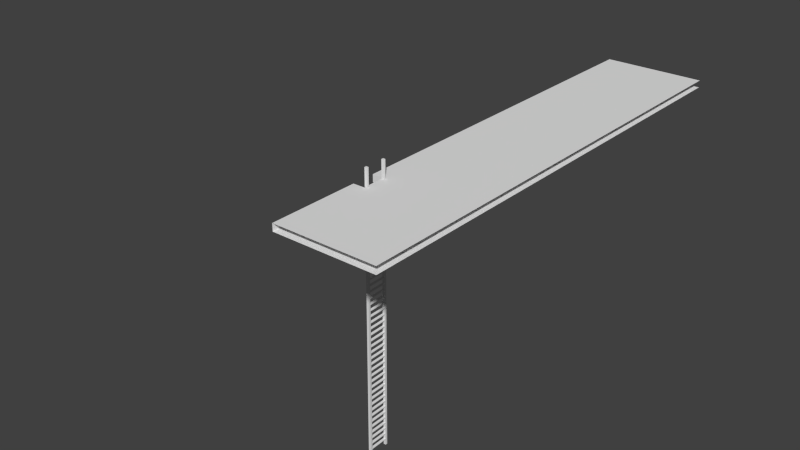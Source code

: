 # Source: room02e_floor_and_ladder.blend  (saved by Blender 2.75.0; exported with 4.5.12 LTS)
import bpy
from mathutils import Matrix  # noqa: F401  (used for matrix-valued properties, if any)

bpy.ops.wm.read_factory_settings(use_empty=True)
scene = bpy.context.scene
scene.name = 'Scene'

# ---- collections
col_collection_12 = bpy.data.collections.new('Collection 12'); scene.collection.children.link(col_collection_12)
col_collection_13 = bpy.data.collections.new('Collection 13'); scene.collection.children.link(col_collection_13)

# ---- materials (node trees are filled in below, after node groups)
mat_alien_metal01_lg_001 = bpy.data.materials.new('alien_metal01_lg.001')
mat_alien_metal01_lg_001.alpha_threshold = 0.0
mat_alien_metal01_lg_001.use_transparent_shadow = False
mat_alien_metal01_lg_001.roughness = 0.5
mat_alien_metal01_lg = bpy.data.materials.new('alien_metal01_lg')
mat_alien_metal01_lg.alpha_threshold = 0.0
mat_alien_metal01_lg.use_transparent_shadow = False
mat_alien_metal01_lg.roughness = 0.5

# ---- material node trees

# ---- world
world_world = bpy.data.worlds.new('World'); scene.world = world_world
world_world.color = (0.05088, 0.05088, 0.05088)
world_world.use_sun_shadow = False
world_world.sun_shadow_jitter_overblur = 0.0
world_world.cycles.sampling_method = 'MANUAL'
world_world.cycles.sample_map_resolution = 256

# ---- meshes
me_cube_001 = bpy.data.meshes.new('Cube.001')
me_cube_001.from_pydata([(-0.1372, 0.5014, -10.12), (0.1372, 0.5014, -10.12), (-0.1372, 0.5014, 8.716), (-0.1372, 0.5014, 8.359), (-0.1372, 0.5014, 8.315), (-0.1372, 0.5014, 7.958), (-0.1372, 0.5014, 7.915), (-0.1372, 0.5014, 7.558), (-0.1372, 0.5014, 7.514), (-0.1372, 0.5014, 7.157), (-0.1372, 0.5014, 7.113), (-0.1372, 0.5014, 6.756), (-0.1372, 0.5014, 6.712), (-0.1372, 0.5014, 6.355), (-0.1372, 0.5014, 6.312), (-0.1372, 0.5014, 5.955), (-0.1372, 0.5014, 5.911), (-0.1372, 0.5014, 5.554), (-0.1372, 0.5014, 5.51), (-0.1372, 0.5014, 5.153), (-0.1372, 0.5014, 5.109), (-0.1372, 0.5014, 4.753), (-0.1372, 0.5014, 4.709), (-0.1372, 0.5014, 4.352), (-0.1372, 0.5014, 4.308), (-0.1372, 0.5014, 3.951), (-0.1372, 0.5014, 3.907), (-0.1372, 0.5014, 3.55), (-0.1372, 0.5014, 3.506), (-0.1372, 0.5014, 3.15), (-0.1372, 0.5014, 3.106), (-0.1372, 0.5014, 2.749), (-0.1372, 0.5014, 2.705), (-0.1372, 0.5014, 2.348), (-0.1372, 0.5014, 2.304), (-0.1372, 0.5014, 1.947), (-0.1372, 0.5014, 1.904), (-0.1372, 0.5014, 1.547), (-0.1372, 0.5014, 1.503), (-0.1372, 0.5014, 1.146), (-0.1372, 0.5014, 1.102), (-0.1372, 0.5014, 0.7451), (-0.1372, 0.5014, 0.7013), (-0.1372, 0.5014, 0.3444), (-0.1372, 0.5014, 0.3006), (-0.1372, 0.5014, -0.05635), (-0.1372, 0.5014, -0.1002), (-0.1372, 0.5014, -0.4571), (-0.1372, 0.5014, -0.5009), (-0.1372, 0.5014, -0.8578), (-0.1372, 0.5014, -0.9017), (-0.1372, 0.5014, -1.259), (-0.1372, 0.5014, -1.302), (-0.1372, 0.5014, -1.659), (-0.1372, 0.5014, -1.703), (-0.1372, 0.5014, -2.06), (-0.1372, 0.5014, -2.104), (-0.1372, 0.5014, -2.461), (-0.1372, 0.5014, -2.505), (-0.1372, 0.5014, -2.862), (-0.1372, 0.5014, -2.905), (-0.1372, 0.5014, -3.262), (-0.1372, 0.5014, -3.306), (-0.1372, 0.5014, -3.663), (-0.1372, 0.5014, -3.707), (-0.1372, 0.5014, -4.064), (-0.1372, 0.5014, -4.108), (-0.1372, 0.5014, -4.464), (-0.1372, 0.5014, -4.508), (-0.1372, 0.5014, -4.865), (-0.1372, 0.5014, -4.909), (-0.1372, 0.5014, -5.266), (-0.1372, 0.5014, -5.31), (-0.1372, 0.5014, -5.667), (-0.1372, 0.5014, -5.711), (-0.1372, 0.5014, -6.067), (-0.1372, 0.5014, -6.111), (-0.1372, 0.5014, -6.468), (-0.1372, 0.5014, -6.512), (-0.1372, 0.5014, -6.869), (-0.1372, 0.5014, -6.913), (-0.1372, 0.5014, -7.27), (-0.1372, 0.5014, -7.313), (-0.1372, 0.5014, -7.67), (-0.1372, 0.5014, -7.714), (-0.1372, 0.5014, -8.071), (-0.1372, 0.5014, -8.115), (-0.1372, 0.5014, -8.472), (-0.1372, 0.5014, -8.516), (-0.1372, 0.5014, -8.873), (-0.1372, 0.5014, -8.916), (-0.1372, 0.5014, -9.273), (-0.1372, 0.5014, -9.317), (-0.1372, 0.5014, -9.674), (-0.1372, 0.5014, -9.718), (-0.1372, 0.5014, -9.918), (0.1372, 0.5014, 8.716), (0.1372, 0.5014, 8.359), (0.1372, 0.5014, 8.315), (0.1372, 0.5014, 7.958), (0.1372, 0.5014, 7.915), (0.1372, 0.5014, 7.558), (0.1372, 0.5014, 7.514), (0.1372, 0.5014, 7.157), (0.1372, 0.5014, 7.113), (0.1372, 0.5014, 6.756), (0.1372, 0.5014, 6.712), (0.1372, 0.5014, 6.355), (0.1372, 0.5014, 6.312), (0.1372, 0.5014, 5.955), (0.1372, 0.5014, 5.911), (0.1372, 0.5014, 5.554), (0.1372, 0.5014, 5.51), (0.1372, 0.5014, 5.153), (0.1372, 0.5014, 5.109), (0.1372, 0.5014, 4.753), (0.1372, 0.5014, 4.709), (0.1372, 0.5014, 4.352), (0.1372, 0.5014, 4.308), (0.1372, 0.5014, 3.951), (0.1372, 0.5014, 3.907), (0.1372, 0.5014, 3.55), (0.1372, 0.5014, 3.506), (0.1372, 0.5014, 3.15), (0.1372, 0.5014, 3.106), (0.1372, 0.5014, 2.749), (0.1372, 0.5014, 2.705), (0.1372, 0.5014, 2.348), (0.1372, 0.5014, 2.304), (0.1372, 0.5014, 1.947), (0.1372, 0.5014, 1.904), (0.1372, 0.5014, 1.547), (0.1372, 0.5014, 1.503), (0.1372, 0.5014, 1.146), (0.1372, 0.5014, 1.102), (0.1372, 0.5014, 0.7451), (0.1372, 0.5014, 0.7013), (0.1372, 0.5014, 0.3444), (0.1372, 0.5014, 0.3006), (0.1372, 0.5014, -0.05635), (0.1372, 0.5014, -0.1002), (0.1372, 0.5014, -0.4571), (0.1372, 0.5014, -0.5009), (0.1372, 0.5014, -0.8578), (0.1372, 0.5014, -0.9017), (0.1372, 0.5014, -1.259), (0.1372, 0.5014, -1.302), (0.1372, 0.5014, -1.659), (0.1372, 0.5014, -1.703), (0.1372, 0.5014, -2.06), (0.1372, 0.5014, -2.104), (0.1372, 0.5014, -2.461), (0.1372, 0.5014, -2.505), (0.1372, 0.5014, -2.862), (0.1372, 0.5014, -2.905), (0.1372, 0.5014, -3.262), (0.1372, 0.5014, -3.306), (0.1372, 0.5014, -3.663), (0.1372, 0.5014, -3.707), (0.1372, 0.5014, -4.064), (0.1372, 0.5014, -4.108), (0.1372, 0.5014, -4.464), (0.1372, 0.5014, -4.508), (0.1372, 0.5014, -4.865), (0.1372, 0.5014, -4.909), (0.1372, 0.5014, -5.266), (0.1372, 0.5014, -5.31), (0.1372, 0.5014, -5.667), (0.1372, 0.5014, -5.711), (0.1372, 0.5014, -6.067), (0.1372, 0.5014, -6.111), (0.1372, 0.5014, -6.468), (0.1372, 0.5014, -6.512), (0.1372, 0.5014, -6.869), (0.1372, 0.5014, -6.913), (0.1372, 0.5014, -7.27), (0.1372, 0.5014, -7.313), (0.1372, 0.5014, -7.67), (0.1372, 0.5014, -7.714), (0.1372, 0.5014, -8.071), (0.1372, 0.5014, -8.115), (0.1372, 0.5014, -8.472), (0.1372, 0.5014, -8.516), (0.1372, 0.5014, -8.873), (0.1372, 0.5014, -8.916), (0.1372, 0.5014, -9.273), (0.1372, 0.5014, -9.317), (0.1372, 0.5014, -9.674), (0.1372, 0.5014, -9.718), (0.1372, 0.5014, -9.918), (0.1372, 0.4053, -10.12), (-0.1372, 0.4053, -10.12), (0.1372, 0.4053, 8.716), (0.1372, 0.4053, 8.359), (0.1372, 0.4053, 8.315), (0.1372, 0.4053, 7.958), (0.1372, 0.4053, 7.915), (0.1372, 0.4053, 7.558), (0.1372, 0.4053, 7.514), (0.1372, 0.4053, 7.157), (0.1372, 0.4053, 7.113), (0.1372, 0.4053, 6.756), (0.1372, 0.4053, 6.712), (0.1372, 0.4053, 6.355), (0.1372, 0.4053, 6.312), (0.1372, 0.4053, 5.955), (0.1372, 0.4053, 5.911), (0.1372, 0.4053, 5.554), (0.1372, 0.4053, 5.51), (0.1372, 0.4053, 5.153), (0.1372, 0.4053, 5.109), (0.1372, 0.4053, 4.753), (0.1372, 0.4053, 4.709), (0.1372, 0.4053, 4.352), (0.1372, 0.4053, 4.308), (0.1372, 0.4053, 3.951), (0.1372, 0.4053, 3.907), (0.1372, 0.4053, 3.55), (0.1372, 0.4053, 3.506), (0.1372, 0.4053, 3.15), (0.1372, 0.4053, 3.106), (0.1372, 0.4053, 2.749), (0.1372, 0.4053, 2.705), (0.1372, 0.4053, 2.348), (0.1372, 0.4053, 2.304), (0.1372, 0.4053, 1.947), (0.1372, 0.4053, 1.904), (0.1372, 0.4053, 1.547), (0.1372, 0.4053, 1.503), (0.1372, 0.4053, 1.146), (0.1372, 0.4053, 1.102), (0.1372, 0.4053, 0.7451), (0.1372, 0.4053, 0.7013), (0.1372, 0.4053, 0.3444), (0.1372, 0.4053, 0.3006), (0.1372, 0.4053, -0.05635), (0.1372, 0.4053, -0.1002), (0.1372, 0.4053, -0.4571), (0.1372, 0.4053, -0.5009), (0.1372, 0.4053, -0.8578), (0.1372, 0.4053, -0.9017), (0.1372, 0.4053, -1.259), (0.1372, 0.4053, -1.302), (0.1372, 0.4053, -1.659), (0.1372, 0.4053, -1.703), (0.1372, 0.4053, -2.06), (0.1372, 0.4053, -2.104), (0.1372, 0.4053, -2.461), (0.1372, 0.4053, -2.505), (0.1372, 0.4053, -2.862), (0.1372, 0.4053, -2.905), (0.1372, 0.4053, -3.262), (0.1372, 0.4053, -3.306), (0.1372, 0.4053, -3.663), (0.1372, 0.4053, -3.707), (0.1372, 0.4053, -4.064), (0.1372, 0.4053, -4.108), (0.1372, 0.4053, -4.464), (0.1372, 0.4053, -4.508), (0.1372, 0.4053, -4.865), (0.1372, 0.4053, -4.909), (0.1372, 0.4053, -5.266), (0.1372, 0.4053, -5.31), (0.1372, 0.4053, -5.667), (0.1372, 0.4053, -5.711), (0.1372, 0.4053, -6.067), (0.1372, 0.4053, -6.111), (0.1372, 0.4053, -6.468), (0.1372, 0.4053, -6.512), (0.1372, 0.4053, -6.869), (0.1372, 0.4053, -6.913), (0.1372, 0.4053, -7.27), (0.1372, 0.4053, -7.313), (0.1372, 0.4053, -7.67), (0.1372, 0.4053, -7.714), (0.1372, 0.4053, -8.071), (0.1372, 0.4053, -8.115), (0.1372, 0.4053, -8.472), (0.1372, 0.4053, -8.516), (0.1372, 0.4053, -8.873), (0.1372, 0.4053, -8.916), (0.1372, 0.4053, -9.273), (0.1372, 0.4053, -9.317), (0.1372, 0.4053, -9.674), (0.1372, 0.4053, -9.718), (0.1372, 0.4053, -9.918), (-0.1372, 0.4053, 8.716), (-0.1372, 0.4053, 8.359), (-0.1372, 0.4053, 8.315), (-0.1372, 0.4053, 7.958), (-0.1372, 0.4053, 7.915), (-0.1372, 0.4053, 7.558), (-0.1372, 0.4053, 7.514), (-0.1372, 0.4053, 7.157), (-0.1372, 0.4053, 7.113), (-0.1372, 0.4053, 6.756), (-0.1372, 0.4053, 6.712), (-0.1372, 0.4053, 6.355), (-0.1372, 0.4053, 6.312), (-0.1372, 0.4053, 5.955), (-0.1372, 0.4053, 5.911), (-0.1372, 0.4053, 5.554), (-0.1372, 0.4053, 5.51), (-0.1372, 0.4053, 5.153), (-0.1372, 0.4053, 5.109), (-0.1372, 0.4053, 4.753), (-0.1372, 0.4053, 4.709), (-0.1372, 0.4053, 4.352), (-0.1372, 0.4053, 4.308), (-0.1372, 0.4053, 3.951), (-0.1372, 0.4053, 3.907), (-0.1372, 0.4053, 3.55), (-0.1372, 0.4053, 3.506), (-0.1372, 0.4053, 3.15), (-0.1372, 0.4053, 3.106), (-0.1372, 0.4053, 2.749), (-0.1372, 0.4053, 2.705), (-0.1372, 0.4053, 2.348), (-0.1372, 0.4053, 2.304), (-0.1372, 0.4053, 1.947), (-0.1372, 0.4053, 1.904), (-0.1372, 0.4053, 1.547), (-0.1372, 0.4053, 1.503), (-0.1372, 0.4053, 1.146), (-0.1372, 0.4053, 1.102), (-0.1372, 0.4053, 0.7451), (-0.1372, 0.4053, 0.7013), (-0.1372, 0.4053, 0.3444), (-0.1372, 0.4053, 0.3006), (-0.1372, 0.4053, -0.05635), (-0.1372, 0.4053, -0.1002), (-0.1372, 0.4053, -0.4571), (-0.1372, 0.4053, -0.5009), (-0.1372, 0.4053, -0.8578), (-0.1372, 0.4053, -0.9017), (-0.1372, 0.4053, -1.259), (-0.1372, 0.4053, -1.302), (-0.1372, 0.4053, -1.659), (-0.1372, 0.4053, -1.703), (-0.1372, 0.4053, -2.06), (-0.1372, 0.4053, -2.104), (-0.1372, 0.4053, -2.461), (-0.1372, 0.4053, -2.505), (-0.1372, 0.4053, -2.862), (-0.1372, 0.4053, -2.905), (-0.1372, 0.4053, -3.262), (-0.1372, 0.4053, -3.306), (-0.1372, 0.4053, -3.663), (-0.1372, 0.4053, -3.707), (-0.1372, 0.4053, -4.064), (-0.1372, 0.4053, -4.108), (-0.1372, 0.4053, -4.464), (-0.1372, 0.4053, -4.508), (-0.1372, 0.4053, -4.865), (-0.1372, 0.4053, -4.909), (-0.1372, 0.4053, -5.266), (-0.1372, 0.4053, -5.31), (-0.1372, 0.4053, -5.667), (-0.1372, 0.4053, -5.711), (-0.1372, 0.4053, -6.067), (-0.1372, 0.4053, -6.111), (-0.1372, 0.4053, -6.468), (-0.1372, 0.4053, -6.512), (-0.1372, 0.4053, -6.869), (-0.1372, 0.4053, -6.913), (-0.1372, 0.4053, -7.27), (-0.1372, 0.4053, -7.313), (-0.1372, 0.4053, -7.67), (-0.1372, 0.4053, -7.714), (-0.1372, 0.4053, -8.071), (-0.1372, 0.4053, -8.115), (-0.1372, 0.4053, -8.472), (-0.1372, 0.4053, -8.516), (-0.1372, 0.4053, -8.873), (-0.1372, 0.4053, -8.916), (-0.1372, 0.4053, -9.273), (-0.1372, 0.4053, -9.317), (-0.1372, 0.4053, -9.674), (-0.1372, 0.4053, -9.718), (-0.1372, 0.4053, -9.918), (-31.54, 4.465, 5.68), (0.1372, 0.0, 7.558), (0.1372, 0.0, 7.514), (0.1372, 0.0, 7.157), (0.1372, 0.0, 7.113), (0.1372, 0.0, 6.756), (0.1372, 0.0, 6.712), (0.1372, 0.0, 6.355), (0.1372, 0.0, 6.312), (0.1372, 0.0, 5.955), (0.1372, 0.0, 5.911), (0.1372, 0.0, 5.554), (0.1372, 0.0, 5.51), (0.1372, 0.0, 5.153), (0.1372, 0.0, 5.109), (0.1372, 0.0, 4.753), (0.1372, 0.0, 4.709), (0.1372, 0.0, 4.352), (0.1372, 0.0, 4.308), (0.1372, 0.0, 3.951), (0.1372, 0.0, 3.907), (0.1372, 0.0, 3.55), (0.1372, 0.0, 3.506), (0.1372, 0.0, 3.15), (0.1372, 0.0, 3.106), (0.1372, 0.0, 2.749), (0.1372, 0.0, 2.705), (0.1372, 0.0, 2.348), (0.1372, 0.0, 2.304), (0.1372, 0.0, 1.947), (0.1372, 0.0, 1.904), (0.1372, 0.0, 1.547), (0.1372, 0.0, 1.503), (0.1372, 0.0, 1.146), (0.1372, 0.0, 1.102), (0.1372, 0.0, 0.7451), (0.1372, 0.0, 0.7013), (0.1372, 0.0, 0.3444), (0.1372, 0.0, 0.3006), (0.1372, 0.0, -0.05635), (0.1372, 0.0, -0.1002), (0.1372, 0.0, -0.4571), (0.1372, 0.0, -0.5009), (0.1372, 0.0, -0.8578), (0.1372, 0.0, -0.9017), (0.1372, 0.0, -1.259), (0.1372, 0.0, -1.302), (0.1372, 0.0, -1.659), (0.1372, 0.0, -1.703), (0.1372, 0.0, -2.06), (0.1372, 0.0, -2.104), (0.1372, 0.0, -2.461), (0.1372, 0.0, -2.505), (0.1372, 0.0, -2.862), (0.1372, 0.0, -2.905), (0.1372, 0.0, -3.262), (0.1372, 0.0, -3.306), (0.1372, 0.0, -3.663), (0.1372, 0.0, -3.707), (0.1372, 0.0, -4.064), (0.1372, 0.0, -4.108), (0.1372, 0.0, -4.464), (0.1372, 0.0, -4.508), (0.1372, 0.0, -4.865), (0.1372, 0.0, -4.909), (0.1372, 0.0, -5.266), (0.1372, 0.0, -5.31), (0.1372, 0.0, -5.667), (0.1372, 0.0, -5.711), (0.1372, 0.0, -6.067), (0.1372, 0.0, -6.111), (0.1372, 0.0, -6.468), (0.1372, 0.0, -6.512), (0.1372, 0.0, -6.869), (0.1372, 0.0, -6.913), (0.1372, 0.0, -7.27), (0.1372, 0.0, -7.313), (0.1372, 0.0, -7.67), (0.1372, 0.0, -7.714), (0.1372, 0.0, -8.071), (0.1372, 0.0, -8.115), (0.1372, 0.0, -8.472), (0.1372, 0.0, -8.516), (0.1372, 0.0, -8.873), (0.1372, 0.0, -8.916), (0.1372, 0.0, -9.273), (0.1372, 0.0, -9.317), (0.1372, 0.0, -9.674), (0.1372, 0.0, -9.718), (-0.1372, 0.0, 7.558), (-0.1372, 0.0, 7.514), (-0.1372, 0.0, 7.157), (-0.1372, 0.0, 7.113), (-0.1372, 0.0, 6.756), (-0.1372, 0.0, 6.712), (-0.1372, 0.0, 6.355), (-0.1372, 0.0, 6.312), (-0.1372, 0.0, 5.955), (-0.1372, 0.0, 5.911), (-0.1372, 0.0, 5.554), (-0.1372, 0.0, 5.51), (-0.1372, 0.0, 5.153), (-0.1372, 0.0, 5.109), (-0.1372, 0.0, 4.753), (-0.1372, 0.0, 4.709), (-0.1372, 0.0, 4.352), (-0.1372, 0.0, 4.308), (-0.1372, 0.0, 3.951), (-0.1372, 0.0, 3.907), (-0.1372, 0.0, 3.55), (-0.1372, 0.0, 3.506), (-0.1372, 0.0, 3.15), (-0.1372, 0.0, 3.106), (-0.1372, 0.0, 2.749), (-0.1372, 0.0, 2.705), (-0.1372, 0.0, 2.348), (-0.1372, 0.0, 2.304), (-0.1372, 0.0, 1.947), (-0.1372, 0.0, 1.904), (-0.1372, 0.0, 1.547), (-0.1372, 0.0, 1.503), (-0.1372, 0.0, 1.146), (-0.1372, 0.0, 1.102), (-0.1372, 0.0, 0.7451), (-0.1372, 0.0, 0.7013), (-0.1372, 0.0, 0.3444), (-0.1372, 0.0, 0.3006), (-0.1372, 0.0, -0.05635), (-0.1372, 0.0, -0.1002), (-0.1372, 0.0, -0.4571), (-0.1372, 0.0, -0.5009), (-0.1372, 0.0, -0.8578), (-0.1372, 0.0, -0.9017), (-0.1372, 0.0, -1.259), (-0.1372, 0.0, -1.302), (-0.1372, 0.0, -1.659), (-0.1372, 0.0, -1.703), (-0.1372, 0.0, -2.06), (-0.1372, 0.0, -2.104), (-0.1372, 0.0, -2.461), (-0.1372, 0.0, -2.505), (-0.1372, 0.0, -2.862), (-0.1372, 0.0, -2.905), (-0.1372, 0.0, -3.262), (-0.1372, 0.0, -3.306), (-0.1372, 0.0, -3.663), (-0.1372, 0.0, -3.707), (-0.1372, 0.0, -4.064), (-0.1372, 0.0, -4.108), (-0.1372, 0.0, -4.464), (-0.1372, 0.0, -4.508), (-0.1372, 0.0, -4.865), (-0.1372, 0.0, -4.909), (-0.1372, 0.0, -5.266), (-0.1372, 0.0, -5.31), (-0.1372, 0.0, -5.667), (-0.1372, 0.0, -5.711), (-0.1372, 0.0, -6.067), (-0.1372, 0.0, -6.111), (-0.1372, 0.0, -6.468), (-0.1372, 0.0, -6.512), (-0.1372, 0.0, -6.869), (-0.1372, 0.0, -6.913), (-0.1372, 0.0, -7.27), (-0.1372, 0.0, -7.313), (-0.1372, 0.0, -7.67), (-0.1372, 0.0, -7.714), (-0.1372, 0.0, -8.071), (-0.1372, 0.0, -8.115), (-0.1372, 0.0, -8.472), (-0.1372, 0.0, -8.516), (-0.1372, 0.0, -8.873), (-0.1372, 0.0, -8.916), (-0.1372, 0.0, -9.273), (-0.1372, 0.0, -9.317), (-0.1372, 0.0, -9.674), (-0.1372, 0.0, -9.718)], [], [(379, 95, 0, 191), (95, 189, 1, 0), (191, 0, 1, 190), (196, 195, 289, 290), (2, 96, 97, 3), (3, 97, 98, 4), (4, 98, 99, 5), (5, 99, 100, 6), (6, 100, 101, 7), (7, 101, 102, 8), (8, 102, 103, 9), (9, 103, 104, 10), (10, 104, 105, 11), (11, 105, 106, 12), (12, 106, 107, 13), (13, 107, 108, 14), (14, 108, 109, 15), (15, 109, 110, 16), (16, 110, 111, 17), (17, 111, 112, 18), (18, 112, 113, 19), (19, 113, 114, 20), (20, 114, 115, 21), (21, 115, 116, 22), (22, 116, 117, 23), (23, 117, 118, 24), (24, 118, 119, 25), (25, 119, 120, 26), (26, 120, 121, 27), (27, 121, 122, 28), (28, 122, 123, 29), (29, 123, 124, 30), (30, 124, 125, 31), (31, 125, 126, 32), (32, 126, 127, 33), (33, 127, 128, 34), (34, 128, 129, 35), (35, 129, 130, 36), (36, 130, 131, 37), (37, 131, 132, 38), (38, 132, 133, 39), (39, 133, 134, 40), (40, 134, 135, 41), (41, 135, 136, 42), (42, 136, 137, 43), (43, 137, 138, 44), (44, 138, 139, 45), (45, 139, 140, 46), (46, 140, 141, 47), (47, 141, 142, 48), (48, 142, 143, 49), (49, 143, 144, 50), (50, 144, 145, 51), (51, 145, 146, 52), (52, 146, 147, 53), (53, 147, 148, 54), (54, 148, 149, 55), (55, 149, 150, 56), (56, 150, 151, 57), (57, 151, 152, 58), (58, 152, 153, 59), (59, 153, 154, 60), (60, 154, 155, 61), (61, 155, 156, 62), (62, 156, 157, 63), (63, 157, 158, 64), (64, 158, 159, 65), (65, 159, 160, 66), (66, 160, 161, 67), (67, 161, 162, 68), (68, 162, 163, 69), (69, 163, 164, 70), (70, 164, 165, 71), (71, 165, 166, 72), (72, 166, 167, 73), (73, 167, 168, 74), (74, 168, 169, 75), (75, 169, 170, 76), (76, 170, 171, 77), (77, 171, 172, 78), (78, 172, 173, 79), (79, 173, 174, 80), (80, 174, 175, 81), (81, 175, 176, 82), (82, 176, 177, 83), (83, 177, 178, 84), (84, 178, 179, 85), (85, 179, 180, 86), (86, 180, 181, 87), (87, 181, 182, 88), (88, 182, 183, 89), (89, 183, 184, 90), (90, 184, 185, 91), (91, 185, 186, 92), (92, 186, 187, 93), (93, 187, 188, 94), (94, 188, 189, 95), (194, 193, 287, 288), (286, 2, 3, 287), (287, 3, 4, 288), (288, 4, 5, 289), (289, 5, 6, 290), (290, 6, 7, 291), (291, 7, 8, 292), (292, 8, 9, 293), (293, 9, 10, 294), (294, 10, 11, 295), (295, 11, 12, 296), (296, 12, 13, 297), (297, 13, 14, 298), (298, 14, 15, 299), (299, 15, 16, 300), (300, 16, 17, 301), (301, 17, 18, 302), (302, 18, 19, 303), (303, 19, 20, 304), (304, 20, 21, 305), (305, 21, 22, 306), (306, 22, 23, 307), (307, 23, 24, 308), (308, 24, 25, 309), (309, 25, 26, 310), (310, 26, 27, 311), (311, 27, 28, 312), (312, 28, 29, 313), (313, 29, 30, 314), (314, 30, 31, 315), (315, 31, 32, 316), (316, 32, 33, 317), (317, 33, 34, 318), (318, 34, 35, 319), (319, 35, 36, 320), (320, 36, 37, 321), (321, 37, 38, 322), (322, 38, 39, 323), (323, 39, 40, 324), (324, 40, 41, 325), (325, 41, 42, 326), (326, 42, 43, 327), (327, 43, 44, 328), (328, 44, 45, 329), (329, 45, 46, 330), (330, 46, 47, 331), (331, 47, 48, 332), (332, 48, 49, 333), (333, 49, 50, 334), (334, 50, 51, 335), (335, 51, 52, 336), (336, 52, 53, 337), (337, 53, 54, 338), (338, 54, 55, 339), (339, 55, 56, 340), (340, 56, 57, 341), (341, 57, 58, 342), (342, 58, 59, 343), (343, 59, 60, 344), (344, 60, 61, 345), (345, 61, 62, 346), (346, 62, 63, 347), (347, 63, 64, 348), (348, 64, 65, 349), (349, 65, 66, 350), (350, 66, 67, 351), (351, 67, 68, 352), (352, 68, 69, 353), (353, 69, 70, 354), (354, 70, 71, 355), (355, 71, 72, 356), (356, 72, 73, 357), (357, 73, 74, 358), (358, 74, 75, 359), (359, 75, 76, 360), (360, 76, 77, 361), (361, 77, 78, 362), (362, 78, 79, 363), (363, 79, 80, 364), (364, 80, 81, 365), (365, 81, 82, 366), (366, 82, 83, 367), (367, 83, 84, 368), (368, 84, 85, 369), (369, 85, 86, 370), (370, 86, 87, 371), (371, 87, 88, 372), (372, 88, 89, 373), (373, 89, 90, 374), (374, 90, 91, 375), (375, 91, 92, 376), (376, 92, 93, 377), (377, 93, 94, 378), (378, 94, 95, 379), (285, 284, 378, 379), (283, 282, 376, 377), (281, 280, 374, 375), (279, 278, 372, 373), (277, 276, 370, 371), (275, 274, 368, 369), (273, 272, 366, 367), (271, 270, 364, 365), (269, 268, 362, 363), (267, 266, 360, 361), (265, 264, 358, 359), (263, 262, 356, 357), (261, 260, 354, 355), (259, 258, 352, 353), (257, 256, 350, 351), (255, 254, 348, 349), (253, 252, 346, 347), (251, 250, 344, 345), (249, 248, 342, 343), (247, 246, 340, 341), (245, 244, 338, 339), (243, 242, 336, 337), (241, 240, 334, 335), (239, 238, 332, 333), (237, 236, 330, 331), (235, 234, 328, 329), (233, 232, 326, 327), (231, 230, 324, 325), (229, 228, 322, 323), (227, 226, 320, 321), (225, 224, 318, 319), (223, 222, 316, 317), (221, 220, 314, 315), (219, 218, 312, 313), (217, 216, 310, 311), (215, 214, 308, 309), (213, 212, 306, 307), (211, 210, 304, 305), (209, 208, 302, 303), (207, 206, 300, 301), (205, 204, 298, 299), (203, 202, 296, 297), (201, 200, 294, 295), (199, 198, 292, 293), (197, 196, 290, 291), (195, 194, 288, 289), (193, 192, 286, 287), (188, 284, 285, 189), (187, 283, 284, 188), (186, 282, 283, 187), (185, 281, 282, 186), (184, 280, 281, 185), (183, 279, 280, 184), (182, 278, 279, 183), (181, 277, 278, 182), (180, 276, 277, 181), (179, 275, 276, 180), (178, 274, 275, 179), (177, 273, 274, 178), (176, 272, 273, 177), (175, 271, 272, 176), (174, 270, 271, 175), (173, 269, 270, 174), (172, 268, 269, 173), (171, 267, 268, 172), (170, 266, 267, 171), (169, 265, 266, 170), (168, 264, 265, 169), (167, 263, 264, 168), (166, 262, 263, 167), (165, 261, 262, 166), (164, 260, 261, 165), (163, 259, 260, 164), (162, 258, 259, 163), (161, 257, 258, 162), (160, 256, 257, 161), (159, 255, 256, 160), (158, 254, 255, 159), (157, 253, 254, 158), (156, 252, 253, 157), (155, 251, 252, 156), (154, 250, 251, 155), (153, 249, 250, 154), (152, 248, 249, 153), (151, 247, 248, 152), (150, 246, 247, 151), (149, 245, 246, 150), (148, 244, 245, 149), (147, 243, 244, 148), (146, 242, 243, 147), (145, 241, 242, 146), (144, 240, 241, 145), (143, 239, 240, 144), (142, 238, 239, 143), (141, 237, 238, 142), (140, 236, 237, 141), (139, 235, 236, 140), (138, 234, 235, 139), (137, 233, 234, 138), (136, 232, 233, 137), (135, 231, 232, 136), (134, 230, 231, 135), (133, 229, 230, 134), (132, 228, 229, 133), (131, 227, 228, 132), (130, 226, 227, 131), (129, 225, 226, 130), (128, 224, 225, 129), (127, 223, 224, 128), (126, 222, 223, 127), (125, 221, 222, 126), (124, 220, 221, 125), (123, 219, 220, 124), (122, 218, 219, 123), (121, 217, 218, 122), (120, 216, 217, 121), (119, 215, 216, 120), (118, 214, 215, 119), (117, 213, 214, 118), (116, 212, 213, 117), (115, 211, 212, 116), (114, 210, 211, 115), (113, 209, 210, 114), (112, 208, 209, 113), (111, 207, 208, 112), (110, 206, 207, 111), (109, 205, 206, 110), (108, 204, 205, 109), (107, 203, 204, 108), (106, 202, 203, 107), (105, 201, 202, 106), (104, 200, 201, 105), (103, 199, 200, 104), (102, 198, 199, 103), (101, 197, 198, 102), (100, 196, 197, 101), (99, 195, 196, 100), (98, 194, 195, 99), (97, 193, 194, 98), (96, 192, 193, 97), (192, 96, 2, 286), (189, 285, 190, 1), (295, 296, 474, 473), (203, 297, 475, 387), (364, 270, 454, 542), (208, 207, 391, 392), (335, 336, 514, 513), (243, 337, 515, 427), (248, 247, 431, 432), (310, 216, 400, 488), (283, 377, 555, 467), (375, 376, 554, 553), (350, 256, 440, 528), (321, 322, 500, 499), (229, 323, 501, 413), (234, 233, 417, 418), (361, 362, 540, 539), (296, 202, 386, 474), (269, 363, 541, 453), (274, 273, 457, 458), (336, 242, 426, 514), (307, 308, 486, 485), (215, 309, 487, 399), (376, 282, 466, 554), (220, 219, 403, 404), (347, 348, 526, 525), (255, 349, 527, 439), (260, 259, 443, 444), (322, 228, 412, 500), (293, 294, 472, 471), (201, 295, 473, 385), (362, 268, 452, 540), (206, 205, 389, 390), (333, 334, 512, 511), (241, 335, 513, 425), (246, 245, 429, 430), (373, 374, 552, 551), (308, 214, 398, 486), (281, 375, 553, 465), (348, 254, 438, 526), (319, 320, 498, 497), (227, 321, 499, 411), (232, 231, 415, 416), (359, 360, 538, 537), (294, 200, 384, 472), (267, 361, 539, 451), (272, 271, 455, 456), (334, 240, 424, 512), (305, 306, 484, 483), (213, 307, 485, 397), (374, 280, 464, 552), (218, 217, 401, 402), (345, 346, 524, 523), (253, 347, 525, 437), (258, 257, 441, 442), (320, 226, 410, 498), (291, 292, 470, 469), (199, 293, 471, 383), (360, 266, 450, 538), (204, 203, 387, 388), (331, 332, 510, 509), (239, 333, 511, 423), (244, 243, 427, 428), (371, 372, 550, 549), (306, 212, 396, 484), (279, 373, 551, 463), (284, 283, 467, 468), (346, 252, 436, 524), (317, 318, 496, 495), (225, 319, 497, 409), (230, 229, 413, 414), (357, 358, 536, 535), (292, 198, 382, 470), (265, 359, 537, 449), (270, 269, 453, 454), (332, 238, 422, 510), (303, 304, 482, 481), (211, 305, 483, 395), (372, 278, 462, 550), (216, 215, 399, 400), (343, 344, 522, 521), (251, 345, 523, 435), (256, 255, 439, 440), (318, 224, 408, 496), (197, 291, 469, 381), (358, 264, 448, 536), (202, 201, 385, 386), (329, 330, 508, 507), (237, 331, 509, 421), (242, 241, 425, 426), (369, 370, 548, 547), (304, 210, 394, 482), (277, 371, 549, 461), (282, 281, 465, 466), (344, 250, 434, 522), (315, 316, 494, 493), (223, 317, 495, 407), (228, 227, 411, 412), (355, 356, 534, 533), (263, 357, 535, 447), (268, 267, 451, 452), (330, 236, 420, 508), (301, 302, 480, 479), (209, 303, 481, 393), (370, 276, 460, 548), (214, 213, 397, 398), (341, 342, 520, 519), (249, 343, 521, 433), (254, 253, 437, 438), (316, 222, 406, 494), (356, 262, 446, 534), (200, 199, 383, 384), (327, 328, 506, 505), (235, 329, 507, 419), (240, 239, 423, 424), (275, 369, 547, 459), (367, 368, 546, 545), (302, 208, 392, 480), (280, 279, 463, 464), (342, 248, 432, 520), (313, 314, 492, 491), (221, 315, 493, 405), (226, 225, 409, 410), (261, 355, 533, 445), (353, 354, 532, 531), (266, 265, 449, 450), (328, 234, 418, 506), (299, 300, 478, 477), (207, 301, 479, 391), (368, 274, 458, 546), (212, 211, 395, 396), (339, 340, 518, 517), (247, 341, 519, 431), (252, 251, 435, 436), (314, 220, 404, 492), (354, 260, 444, 532), (198, 197, 381, 382), (325, 326, 504, 503), (233, 327, 505, 417), (238, 237, 421, 422), (365, 366, 544, 543), (300, 206, 390, 478), (273, 367, 545, 457), (278, 277, 461, 462), (340, 246, 430, 518), (311, 312, 490, 489), (219, 313, 491, 403), (224, 223, 407, 408), (351, 352, 530, 529), (259, 353, 531, 443), (264, 263, 447, 448), (326, 232, 416, 504), (297, 298, 476, 475), (205, 299, 477, 389), (366, 272, 456, 544), (210, 209, 393, 394), (337, 338, 516, 515), (245, 339, 517, 429), (250, 249, 433, 434), (377, 378, 556, 555), (312, 218, 402, 490), (352, 258, 442, 530), (323, 324, 502, 501), (231, 325, 503, 415), (236, 235, 419, 420), (363, 364, 542, 541), (298, 204, 388, 476), (271, 365, 543, 455), (276, 275, 459, 460), (338, 244, 428, 516), (309, 310, 488, 487), (217, 311, 489, 401), (378, 284, 468, 556), (222, 221, 405, 406), (349, 350, 528, 527), (257, 351, 529, 441), (262, 261, 445, 446), (324, 230, 414, 502), (285, 379, 191, 190)])
_uv = me_cube_001.uv_layers.new(name='UVMap')
_uv.uv.foreach_set('vector', [0.0887, 0.9894, 0.1097, 0.9894, 0.1097, 1.0, 0.0887, 1.0, 0.2795, 0.01064, 0.2194, 0.01064, 0.2194, 0.0, 0.2795, 0.0, 0.961, 0.2274, 0.982, 0.2274, 0.982, 0.242, 0.961, 0.242, 0.2795, 0.04255, 0.2795, 0.04023, 0.3395, 0.04023, 0.3395, 0.04255, 0.2795, 1.0, 0.2194, 1.0, 0.2194, 0.9811, 0.2795, 0.9811, 0.2795, 0.9811, 0.2194, 0.9811, 0.2194, 0.9787, 0.2795, 0.9787, 0.2795, 0.9787, 0.2194, 0.9787, 0.2194, 0.9598, 0.2795, 0.9598, 0.2795, 0.9598, 0.2194, 0.9598, 0.2194, 0.9574, 0.2795, 0.9574, 0.2795, 0.9574, 0.2194, 0.9574, 0.2194, 0.9385, 0.2795, 0.9385, 0.2795, 0.9385, 0.2194, 0.9385, 0.2194, 0.9362, 0.2795, 0.9362, 0.2795, 0.9362, 0.2194, 0.9362, 0.2194, 0.9172, 0.2795, 0.9172, 0.2795, 0.9172, 0.2194, 0.9172, 0.2194, 0.9149, 0.2795, 0.9149, 0.2795, 0.9149, 0.2194, 0.9149, 0.2194, 0.8959, 0.2795, 0.8959, 0.2795, 0.8959, 0.2194, 0.8959, 0.2194, 0.8936, 0.2795, 0.8936, 0.2795, 0.8936, 0.2194, 0.8936, 0.2194, 0.8747, 0.2795, 0.8747, 0.2795, 0.8747, 0.2194, 0.8747, 0.2194, 0.8723, 0.2795, 0.8723, 0.2795, 0.8723, 0.2194, 0.8723, 0.2194, 0.8534, 0.2795, 0.8534, 0.2795, 0.8534, 0.2194, 0.8534, 0.2194, 0.8511, 0.2795, 0.8511, 0.2795, 0.8511, 0.2194, 0.8511, 0.2194, 0.8321, 0.2795, 0.8321, 0.2795, 0.8321, 0.2194, 0.8321, 0.2194, 0.8298, 0.2795, 0.8298, 0.2795, 0.8298, 0.2194, 0.8298, 0.2194, 0.8108, 0.2795, 0.8108, 0.2795, 0.8108, 0.2194, 0.8108, 0.2194, 0.8085, 0.2795, 0.8085, 0.2795, 0.8085, 0.2194, 0.8085, 0.2194, 0.7896, 0.2795, 0.7896, 0.2795, 0.7896, 0.2194, 0.7896, 0.2194, 0.7872, 0.2795, 0.7872, 0.2795, 0.7872, 0.2194, 0.7872, 0.2194, 0.7683, 0.2795, 0.7683, 0.2795, 0.7683, 0.2194, 0.7683, 0.2194, 0.766, 0.2795, 0.766, 0.2795, 0.766, 0.2194, 0.766, 0.2194, 0.747, 0.2795, 0.747, 0.2795, 0.747, 0.2194, 0.747, 0.2194, 0.7447, 0.2795, 0.7447, 0.2795, 0.7447, 0.2194, 0.7447, 0.2194, 0.7257, 0.2795, 0.7257, 0.2795, 0.7257, 0.2194, 0.7257, 0.2194, 0.7234, 0.2795, 0.7234, 0.2795, 0.7234, 0.2194, 0.7234, 0.2194, 0.7045, 0.2795, 0.7045, 0.2795, 0.7045, 0.2194, 0.7045, 0.2194, 0.7021, 0.2795, 0.7021, 0.2795, 0.7021, 0.2194, 0.7021, 0.2194, 0.6832, 0.2795, 0.6832, 0.2795, 0.6832, 0.2194, 0.6832, 0.2194, 0.6809, 0.2795, 0.6809, 0.2795, 0.6809, 0.2194, 0.6809, 0.2194, 0.6619, 0.2795, 0.6619, 0.2795, 0.6619, 0.2194, 0.6619, 0.2194, 0.6596, 0.2795, 0.6596, 0.2795, 0.6596, 0.2194, 0.6596, 0.2194, 0.6406, 0.2795, 0.6406, 0.2795, 0.6406, 0.2194, 0.6406, 0.2194, 0.6383, 0.2795, 0.6383, 0.2795, 0.6383, 0.2194, 0.6383, 0.2194, 0.6193, 0.2795, 0.6193, 0.2795, 0.6193, 0.2194, 0.6193, 0.2194, 0.617, 0.2795, 0.617, 0.2795, 0.617, 0.2194, 0.617, 0.2194, 0.5981, 0.2795, 0.5981, 0.2795, 0.5981, 0.2194, 0.5981, 0.2194, 0.5957, 0.2795, 0.5957, 0.2795, 0.5957, 0.2194, 0.5957, 0.2194, 0.5768, 0.2795, 0.5768, 0.2795, 0.5768, 0.2194, 0.5768, 0.2194, 0.5745, 0.2795, 0.5745, 0.2795, 0.5745, 0.2194, 0.5745, 0.2194, 0.5555, 0.2795, 0.5555, 0.2795, 0.5555, 0.2194, 0.5555, 0.2194, 0.5532, 0.2795, 0.5532, 0.2795, 0.5532, 0.2194, 0.5532, 0.2194, 0.5342, 0.2795, 0.5342, 0.2795, 0.5342, 0.2194, 0.5342, 0.2194, 0.5319, 0.2795, 0.5319, 0.2795, 0.5319, 0.2194, 0.5319, 0.2194, 0.513, 0.2795, 0.513, 0.2795, 0.513, 0.2194, 0.513, 0.2194, 0.5106, 0.2795, 0.5106, 0.2795, 0.5106, 0.2194, 0.5106, 0.2194, 0.4917, 0.2795, 0.4917, 0.2795, 0.4917, 0.2194, 0.4917, 0.2194, 0.4894, 0.2795, 0.4894, 0.2795, 0.4894, 0.2194, 0.4894, 0.2194, 0.4704, 0.2795, 0.4704, 0.2795, 0.4704, 0.2194, 0.4704, 0.2194, 0.4681, 0.2795, 0.4681, 0.2795, 0.4681, 0.2194, 0.4681, 0.2194, 0.4491, 0.2795, 0.4491, 0.2795, 0.4491, 0.2194, 0.4491, 0.2194, 0.4468, 0.2795, 0.4468, 0.2795, 0.4468, 0.2194, 0.4468, 0.2194, 0.4279, 0.2795, 0.4279, 0.2795, 0.4279, 0.2194, 0.4279, 0.2194, 0.4255, 0.2795, 0.4255, 0.2795, 0.4255, 0.2194, 0.4255, 0.2194, 0.4066, 0.2795, 0.4066, 0.2795, 0.4066, 0.2194, 0.4066, 0.2194, 0.4043, 0.2795, 0.4043, 0.2795, 0.4043, 0.2194, 0.4043, 0.2194, 0.3853, 0.2795, 0.3853, 0.2795, 0.3853, 0.2194, 0.3853, 0.2194, 0.383, 0.2795, 0.383, 0.2795, 0.383, 0.2194, 0.383, 0.2194, 0.364, 0.2795, 0.364, 0.2795, 0.364, 0.2194, 0.364, 0.2194, 0.3617, 0.2795, 0.3617, 0.2795, 0.3617, 0.2194, 0.3617, 0.2194, 0.3428, 0.2795, 0.3428, 0.2795, 0.3428, 0.2194, 0.3428, 0.2194, 0.3404, 0.2795, 0.3404, 0.2795, 0.3404, 0.2194, 0.3404, 0.2194, 0.3215, 0.2795, 0.3215, 0.2795, 0.3215, 0.2194, 0.3215, 0.2194, 0.3191, 0.2795, 0.3191, 0.2795, 0.3191, 0.2194, 0.3191, 0.2194, 0.3002, 0.2795, 0.3002, 0.2795, 0.3002, 0.2194, 0.3002, 0.2194, 0.2979, 0.2795, 0.2979, 0.2795, 0.2979, 0.2194, 0.2979, 0.2194, 0.2789, 0.2795, 0.2789, 0.2795, 0.2789, 0.2194, 0.2789, 0.2194, 0.2766, 0.2795, 0.2766, 0.2795, 0.2766, 0.2194, 0.2766, 0.2194, 0.2576, 0.2795, 0.2576, 0.2795, 0.2576, 0.2194, 0.2576, 0.2194, 0.2553, 0.2795, 0.2553, 0.2795, 0.2553, 0.2194, 0.2553, 0.2194, 0.2364, 0.2795, 0.2364, 0.2795, 0.2364, 0.2194, 0.2364, 0.2194, 0.234, 0.2795, 0.234, 0.2795, 0.234, 0.2194, 0.234, 0.2194, 0.2151, 0.2795, 0.2151, 0.2795, 0.2151, 0.2194, 0.2151, 0.2194, 0.2128, 0.2795, 0.2128, 0.2795, 0.2128, 0.2194, 0.2128, 0.2194, 0.1938, 0.2795, 0.1938, 0.2795, 0.1938, 0.2194, 0.1938, 0.2194, 0.1915, 0.2795, 0.1915, 0.2795, 0.1915, 0.2194, 0.1915, 0.2194, 0.1725, 0.2795, 0.1725, 0.2795, 0.1725, 0.2194, 0.1725, 0.2194, 0.1702, 0.2795, 0.1702, 0.2795, 0.1702, 0.2194, 0.1702, 0.2194, 0.1513, 0.2795, 0.1513, 0.2795, 0.1513, 0.2194, 0.1513, 0.2194, 0.1489, 0.2795, 0.1489, 0.2795, 0.1489, 0.2194, 0.1489, 0.2194, 0.13, 0.2795, 0.13, 0.2795, 0.13, 0.2194, 0.13, 0.2194, 0.1277, 0.2795, 0.1277, 0.2795, 0.1277, 0.2194, 0.1277, 0.2194, 0.1087, 0.2795, 0.1087, 0.2795, 0.1087, 0.2194, 0.1087, 0.2194, 0.1064, 0.2795, 0.1064, 0.2795, 0.1064, 0.2194, 0.1064, 0.2194, 0.08743, 0.2795, 0.08743, 0.2795, 0.08743, 0.2194, 0.08743, 0.2194, 0.08511, 0.2795, 0.08511, 0.2795, 0.08511, 0.2194, 0.08511, 0.2194, 0.06616, 0.2795, 0.06616, 0.2795, 0.06616, 0.2194, 0.06616, 0.2194, 0.06383, 0.2795, 0.06383, 0.2795, 0.06383, 0.2194, 0.06383, 0.2194, 0.04488, 0.2795, 0.04488, 0.2795, 0.04488, 0.2194, 0.04488, 0.2194, 0.04255, 0.2795, 0.04255, 0.2795, 0.04255, 0.2194, 0.04255, 0.2194, 0.0236, 0.2795, 0.0236, 0.2795, 0.0236, 0.2194, 0.0236, 0.2194, 0.02128, 0.2795, 0.02128, 0.2795, 0.02128, 0.2194, 0.02128, 0.2194, 0.01064, 0.2795, 0.01064, 0.2795, 0.02128, 0.2795, 0.01895, 0.3395, 0.01895, 0.3395, 0.02128, 0.0887, 0.0, 0.1097, 0.0, 0.1097, 0.01895, 0.0887, 0.01895, 0.0887, 0.01895, 0.1097, 0.01895, 0.1097, 0.02128, 0.0887, 0.02128, 0.0887, 0.02128, 0.1097, 0.02128, 0.1097, 0.04023, 0.0887, 0.04023, 0.0887, 0.04023, 0.1097, 0.04023, 0.1097, 0.04255, 0.0887, 0.04255, 0.0887, 0.04255, 0.1097, 0.04255, 0.1097, 0.0615, 0.0887, 0.0615, 0.0887, 0.0615, 0.1097, 0.0615, 0.1097, 0.06383, 0.0887, 0.06383, 0.0887, 0.06383, 0.1097, 0.06383, 0.1097, 0.08278, 0.0887, 0.08278, 0.0887, 0.08278, 0.1097, 0.08278, 0.1097, 0.08511, 0.0887, 0.08511, 0.0887, 0.08511, 0.1097, 0.08511, 0.1097, 0.1041, 0.0887, 0.1041, 0.0887, 0.1041, 0.1097, 0.1041, 0.1097, 0.1064, 0.0887, 0.1064, 0.0887, 0.1064, 0.1097, 0.1064, 0.1097, 0.1253, 0.0887, 0.1253, 0.0887, 0.1253, 0.1097, 0.1253, 0.1097, 0.1277, 0.0887, 0.1277, 0.0887, 0.1277, 0.1097, 0.1277, 0.1097, 0.1466, 0.0887, 0.1466, 0.0887, 0.1466, 0.1097, 0.1466, 0.1097, 0.1489, 0.0887, 0.1489, 0.0887, 0.1489, 0.1097, 0.1489, 0.1097, 0.1679, 0.0887, 0.1679, 0.0887, 0.1679, 0.1097, 0.1679, 0.1097, 0.1702, 0.0887, 0.1702, 0.0887, 0.1702, 0.1097, 0.1702, 0.1097, 0.1892, 0.0887, 0.1892, 0.0887, 0.1892, 0.1097, 0.1892, 0.1097, 0.1915, 0.0887, 0.1915, 0.0887, 0.1915, 0.1097, 0.1915, 0.1097, 0.2104, 0.0887, 0.2104, 0.0887, 0.2104, 0.1097, 0.2104, 0.1097, 0.2128, 0.0887, 0.2128, 0.0887, 0.2128, 0.1097, 0.2128, 0.1097, 0.2317, 0.0887, 0.2317, 0.0887, 0.2317, 0.1097, 0.2317, 0.1097, 0.234, 0.0887, 0.234, 0.0887, 0.234, 0.1097, 0.234, 0.1097, 0.253, 0.0887, 0.253, 0.0887, 0.253, 0.1097, 0.253, 0.1097, 0.2553, 0.0887, 0.2553, 0.0887, 0.2553, 0.1097, 0.2553, 0.1097, 0.2743, 0.0887, 0.2743, 0.0887, 0.2743, 0.1097, 0.2743, 0.1097, 0.2766, 0.0887, 0.2766, 0.0887, 0.2766, 0.1097, 0.2766, 0.1097, 0.2955, 0.0887, 0.2955, 0.0887, 0.2955, 0.1097, 0.2955, 0.1097, 0.2979, 0.0887, 0.2979, 0.0887, 0.2979, 0.1097, 0.2979, 0.1097, 0.3168, 0.0887, 0.3168, 0.0887, 0.3168, 0.1097, 0.3168, 0.1097, 0.3191, 0.0887, 0.3191, 0.0887, 0.3191, 0.1097, 0.3191, 0.1097, 0.3381, 0.0887, 0.3381, 0.0887, 0.3381, 0.1097, 0.3381, 0.1097, 0.3404, 0.0887, 0.3404, 0.0887, 0.3404, 0.1097, 0.3404, 0.1097, 0.3594, 0.0887, 0.3594, 0.0887, 0.3594, 0.1097, 0.3594, 0.1097, 0.3617, 0.0887, 0.3617, 0.0887, 0.3617, 0.1097, 0.3617, 0.1097, 0.3807, 0.0887, 0.3807, 0.0887, 0.3807, 0.1097, 0.3807, 0.1097, 0.383, 0.0887, 0.383, 0.0887, 0.383, 0.1097, 0.383, 0.1097, 0.4019, 0.0887, 0.4019, 0.0887, 0.4019, 0.1097, 0.4019, 0.1097, 0.4043, 0.0887, 0.4043, 0.0887, 0.4043, 0.1097, 0.4043, 0.1097, 0.4232, 0.0887, 0.4232, 0.0887, 0.4232, 0.1097, 0.4232, 0.1097, 0.4255, 0.0887, 0.4255, 0.0887, 0.4255, 0.1097, 0.4255, 0.1097, 0.4445, 0.0887, 0.4445, 0.0887, 0.4445, 0.1097, 0.4445, 0.1097, 0.4468, 0.0887, 0.4468, 0.0887, 0.4468, 0.1097, 0.4468, 0.1097, 0.4658, 0.0887, 0.4658, 0.0887, 0.4658, 0.1097, 0.4658, 0.1097, 0.4681, 0.0887, 0.4681, 0.0887, 0.4681, 0.1097, 0.4681, 0.1097, 0.487, 0.0887, 0.487, 0.0887, 0.487, 0.1097, 0.487, 0.1097, 0.4894, 0.0887, 0.4894, 0.0887, 0.4894, 0.1097, 0.4894, 0.1097, 0.5083, 0.0887, 0.5083, 0.0887, 0.5083, 0.1097, 0.5083, 0.1097, 0.5106, 0.0887, 0.5106, 0.0887, 0.5106, 0.1097, 0.5106, 0.1097, 0.5296, 0.0887, 0.5296, 0.0887, 0.5296, 0.1097, 0.5296, 0.1097, 0.5319, 0.0887, 0.5319, 0.0887, 0.5319, 0.1097, 0.5319, 0.1097, 0.5509, 0.0887, 0.5509, 0.0887, 0.5509, 0.1097, 0.5509, 0.1097, 0.5532, 0.0887, 0.5532, 0.0887, 0.5532, 0.1097, 0.5532, 0.1097, 0.5721, 0.0887, 0.5721, 0.0887, 0.5721, 0.1097, 0.5721, 0.1097, 0.5745, 0.0887, 0.5745, 0.0887, 0.5745, 0.1097, 0.5745, 0.1097, 0.5934, 0.0887, 0.5934, 0.0887, 0.5934, 0.1097, 0.5934, 0.1097, 0.5957, 0.0887, 0.5957, 0.0887, 0.5957, 0.1097, 0.5957, 0.1097, 0.6147, 0.0887, 0.6147, 0.0887, 0.6147, 0.1097, 0.6147, 0.1097, 0.617, 0.0887, 0.617, 0.0887, 0.617, 0.1097, 0.617, 0.1097, 0.636, 0.0887, 0.636, 0.0887, 0.636, 0.1097, 0.636, 0.1097, 0.6383, 0.0887, 0.6383, 0.0887, 0.6383, 0.1097, 0.6383, 0.1097, 0.6572, 0.0887, 0.6572, 0.0887, 0.6572, 0.1097, 0.6572, 0.1097, 0.6596, 0.0887, 0.6596, 0.0887, 0.6596, 0.1097, 0.6596, 0.1097, 0.6785, 0.0887, 0.6785, 0.0887, 0.6785, 0.1097, 0.6785, 0.1097, 0.6809, 0.0887, 0.6809, 0.0887, 0.6809, 0.1097, 0.6809, 0.1097, 0.6998, 0.0887, 0.6998, 0.0887, 0.6998, 0.1097, 0.6998, 0.1097, 0.7021, 0.0887, 0.7021, 0.0887, 0.7021, 0.1097, 0.7021, 0.1097, 0.7211, 0.0887, 0.7211, 0.0887, 0.7211, 0.1097, 0.7211, 0.1097, 0.7234, 0.0887, 0.7234, 0.0887, 0.7234, 0.1097, 0.7234, 0.1097, 0.7424, 0.0887, 0.7424, 0.0887, 0.7424, 0.1097, 0.7424, 0.1097, 0.7447, 0.0887, 0.7447, 0.0887, 0.7447, 0.1097, 0.7447, 0.1097, 0.7636, 0.0887, 0.7636, 0.0887, 0.7636, 0.1097, 0.7636, 0.1097, 0.766, 0.0887, 0.766, 0.0887, 0.766, 0.1097, 0.766, 0.1097, 0.7849, 0.0887, 0.7849, 0.0887, 0.7849, 0.1097, 0.7849, 0.1097, 0.7872, 0.0887, 0.7872, 0.0887, 0.7872, 0.1097, 0.7872, 0.1097, 0.8062, 0.0887, 0.8062, 0.0887, 0.8062, 0.1097, 0.8062, 0.1097, 0.8085, 0.0887, 0.8085, 0.0887, 0.8085, 0.1097, 0.8085, 0.1097, 0.8275, 0.0887, 0.8275, 0.0887, 0.8275, 0.1097, 0.8275, 0.1097, 0.8298, 0.0887, 0.8298, 0.0887, 0.8298, 0.1097, 0.8298, 0.1097, 0.8487, 0.0887, 0.8487, 0.0887, 0.8487, 0.1097, 0.8487, 0.1097, 0.8511, 0.0887, 0.8511, 0.0887, 0.8511, 0.1097, 0.8511, 0.1097, 0.87, 0.0887, 0.87, 0.0887, 0.87, 0.1097, 0.87, 0.1097, 0.8723, 0.0887, 0.8723, 0.0887, 0.8723, 0.1097, 0.8723, 0.1097, 0.8913, 0.0887, 0.8913, 0.0887, 0.8913, 0.1097, 0.8913, 0.1097, 0.8936, 0.0887, 0.8936, 0.0887, 0.8936, 0.1097, 0.8936, 0.1097, 0.9126, 0.0887, 0.9126, 0.0887, 0.9126, 0.1097, 0.9126, 0.1097, 0.9149, 0.0887, 0.9149, 0.0887, 0.9149, 0.1097, 0.9149, 0.1097, 0.9338, 0.0887, 0.9338, 0.0887, 0.9338, 0.1097, 0.9338, 0.1097, 0.9362, 0.0887, 0.9362, 0.0887, 0.9362, 0.1097, 0.9362, 0.1097, 0.9551, 0.0887, 0.9551, 0.0887, 0.9551, 0.1097, 0.9551, 0.1097, 0.9574, 0.0887, 0.9574, 0.0887, 0.9574, 0.1097, 0.9574, 0.1097, 0.9764, 0.0887, 0.9764, 0.0887, 0.9764, 0.1097, 0.9764, 0.1097, 0.9787, 0.0887, 0.9787, 0.0887, 0.9787, 0.1097, 0.9787, 0.1097, 0.9894, 0.0887, 0.9894, 0.3395, 0.2043, 0.3395, 0.1937, 0.3996, 0.1937, 0.3996, 0.2043, 0.3996, 0.2316, 0.3996, 0.2126, 0.4596, 0.2126, 0.4596, 0.2316, 0.5797, 0.2126, 0.5797, 0.1937, 0.6397, 0.1937, 0.6397, 0.2126, 0.6397, 0.2126, 0.6397, 0.1937, 0.6998, 0.1937, 0.6998, 0.2126, 0.3996, 0.2126, 0.3996, 0.1937, 0.4596, 0.1937, 0.4596, 0.2126, 0.4596, 0.2126, 0.4596, 0.1937, 0.5197, 0.1937, 0.5197, 0.2126, 0.7598, 0.2126, 0.7598, 0.1937, 0.8199, 0.1937, 0.8199, 0.2126, 0.5197, 0.2126, 0.5197, 0.1937, 0.5797, 0.1937, 0.5797, 0.2126, 0.94, 0.2084, 0.94, 0.1895, 1.0, 0.1895, 1.0, 0.2084, 0.4596, 0.2316, 0.4596, 0.2126, 0.5197, 0.2126, 0.5197, 0.2316, 0.5197, 0.2316, 0.5197, 0.2126, 0.5797, 0.2126, 0.5797, 0.2316, 0.5797, 0.2316, 0.5797, 0.2126, 0.6397, 0.2126, 0.6397, 0.2316, 0.8199, 0.2126, 0.8199, 0.1937, 0.8799, 0.1937, 0.8799, 0.2126, 0.94, 0.1895, 0.94, 0.1705, 1.0, 0.1705, 1.0, 0.1895, 0.94, 0.05685, 0.94, 0.0379, 1.0, 0.0379, 1.0, 0.05685, 0.8799, 0.01895, 0.8799, 0.0, 0.94, 0.0, 0.94, 0.01895, 0.94, 0.0758, 0.94, 0.05685, 1.0, 0.05685, 1.0, 0.0758, 0.94, 0.09475, 0.94, 0.0758, 1.0, 0.0758, 1.0, 0.09475, 0.94, 0.1705, 0.94, 0.1516, 1.0, 0.1516, 1.0, 0.1705, 0.94, 0.1137, 0.94, 0.09475, 1.0, 0.09475, 1.0, 0.1137, 0.8799, 0.0379, 0.8799, 0.01895, 0.94, 0.01895, 0.94, 0.0379, 0.8799, 0.09475, 0.8799, 0.0758, 0.94, 0.0758, 0.94, 0.09475, 0.8799, 0.05685, 0.8799, 0.0379, 0.94, 0.0379, 0.94, 0.05685, 0.8799, 0.1326, 0.8799, 0.1137, 0.94, 0.1137, 0.94, 0.1326, 0.8799, 0.1137, 0.8799, 0.09475, 0.94, 0.09475, 0.94, 0.1137, 0.8799, 0.1516, 0.8799, 0.1326, 0.94, 0.1326, 0.94, 0.1516, 0.8799, 0.2084, 0.8799, 0.1895, 0.94, 0.1895, 0.94, 0.2084, 0.8799, 0.1705, 0.8799, 0.1516, 0.94, 0.1516, 0.94, 0.1705, 0.8799, 0.0758, 0.8799, 0.05685, 0.94, 0.05685, 0.94, 0.0758, 0.8799, 0.1895, 0.8799, 0.1705, 0.94, 0.1705, 0.94, 0.1895, 0.2795, 0.2311, 0.2795, 0.2121, 0.3395, 0.2121, 0.3395, 0.2311, 0.94, 0.1326, 0.94, 0.1137, 1.0, 0.1137, 1.0, 0.1326, 0.94, 0.1516, 0.94, 0.1326, 1.0, 0.1326, 1.0, 0.1516, 0.6397, 0.2316, 0.6397, 0.2126, 0.6998, 0.2126, 0.6998, 0.2316, 0.6998, 0.2316, 0.6998, 0.2126, 0.7598, 0.2126, 0.7598, 0.2316, 0.7598, 0.2316, 0.7598, 0.2126, 0.8199, 0.2126, 0.8199, 0.2316, 0.8199, 0.2316, 0.8199, 0.2126, 0.8799, 0.2126, 0.8799, 0.2316, 0.3395, 0.2339, 0.3395, 0.2149, 0.3996, 0.2149, 0.3996, 0.2339, 0.94, 0.01895, 0.94, 0.0, 1.0, 0.0, 1.0, 0.01895, 0.6998, 0.2126, 0.6998, 0.1937, 0.7598, 0.1937, 0.7598, 0.2126, 0.94, 0.0379, 0.94, 0.01895, 1.0, 0.01895, 1.0, 0.0379, 0.8799, 0.2463, 0.8799, 0.2274, 0.94, 0.2274, 0.94, 0.2463, 0.8799, 0.2274, 0.8799, 0.2084, 0.94, 0.2084, 0.94, 0.2274, 0.94, 0.2274, 0.94, 0.2084, 1.0, 0.2084, 1.0, 0.2274, 0.2795, 0.0615, 0.2795, 0.04255, 0.3395, 0.04255, 0.3395, 0.0615, 0.2795, 0.04023, 0.2795, 0.02128, 0.3395, 0.02128, 0.3395, 0.04023, 0.2795, 0.01895, 0.2795, 0.0, 0.3395, 0.0, 0.3395, 0.01895, 0.2194, 0.02128, 0.1984, 0.02128, 0.1984, 0.01064, 0.2194, 0.01064, 0.2194, 0.0236, 0.1984, 0.0236, 0.1984, 0.02128, 0.2194, 0.02128, 0.2194, 0.04255, 0.1984, 0.04255, 0.1984, 0.0236, 0.2194, 0.0236, 0.2194, 0.04488, 0.1984, 0.04488, 0.1984, 0.04255, 0.2194, 0.04255, 0.2194, 0.06383, 0.1984, 0.06383, 0.1984, 0.04488, 0.2194, 0.04488, 0.2194, 0.06616, 0.1984, 0.06616, 0.1984, 0.06383, 0.2194, 0.06383, 0.2194, 0.08511, 0.1984, 0.08511, 0.1984, 0.06616, 0.2194, 0.06616, 0.2194, 0.08743, 0.1984, 0.08743, 0.1984, 0.08511, 0.2194, 0.08511, 0.2194, 0.1064, 0.1984, 0.1064, 0.1984, 0.08743, 0.2194, 0.08743, 0.2194, 0.1087, 0.1984, 0.1087, 0.1984, 0.1064, 0.2194, 0.1064, 0.2194, 0.1277, 0.1984, 0.1277, 0.1984, 0.1087, 0.2194, 0.1087, 0.2194, 0.13, 0.1984, 0.13, 0.1984, 0.1277, 0.2194, 0.1277, 0.2194, 0.1489, 0.1984, 0.1489, 0.1984, 0.13, 0.2194, 0.13, 0.2194, 0.1513, 0.1984, 0.1513, 0.1984, 0.1489, 0.2194, 0.1489, 0.2194, 0.1702, 0.1984, 0.1702, 0.1984, 0.1513, 0.2194, 0.1513, 0.2194, 0.1725, 0.1984, 0.1725, 0.1984, 0.1702, 0.2194, 0.1702, 0.2194, 0.1915, 0.1984, 0.1915, 0.1984, 0.1725, 0.2194, 0.1725, 0.2194, 0.1938, 0.1984, 0.1938, 0.1984, 0.1915, 0.2194, 0.1915, 0.2194, 0.2128, 0.1984, 0.2128, 0.1984, 0.1938, 0.2194, 0.1938, 0.2194, 0.2151, 0.1984, 0.2151, 0.1984, 0.2128, 0.2194, 0.2128, 0.2194, 0.234, 0.1984, 0.234, 0.1984, 0.2151, 0.2194, 0.2151, 0.2194, 0.2364, 0.1984, 0.2364, 0.1984, 0.234, 0.2194, 0.234, 0.2194, 0.2553, 0.1984, 0.2553, 0.1984, 0.2364, 0.2194, 0.2364, 0.2194, 0.2576, 0.1984, 0.2576, 0.1984, 0.2553, 0.2194, 0.2553, 0.2194, 0.2766, 0.1984, 0.2766, 0.1984, 0.2576, 0.2194, 0.2576, 0.2194, 0.2789, 0.1984, 0.2789, 0.1984, 0.2766, 0.2194, 0.2766, 0.2194, 0.2979, 0.1984, 0.2979, 0.1984, 0.2789, 0.2194, 0.2789, 0.2194, 0.3002, 0.1984, 0.3002, 0.1984, 0.2979, 0.2194, 0.2979, 0.2194, 0.3191, 0.1984, 0.3191, 0.1984, 0.3002, 0.2194, 0.3002, 0.2194, 0.3215, 0.1984, 0.3215, 0.1984, 0.3191, 0.2194, 0.3191, 0.2194, 0.3404, 0.1984, 0.3404, 0.1984, 0.3215, 0.2194, 0.3215, 0.2194, 0.3428, 0.1984, 0.3428, 0.1984, 0.3404, 0.2194, 0.3404, 0.2194, 0.3617, 0.1984, 0.3617, 0.1984, 0.3428, 0.2194, 0.3428, 0.2194, 0.364, 0.1984, 0.364, 0.1984, 0.3617, 0.2194, 0.3617, 0.2194, 0.383, 0.1984, 0.383, 0.1984, 0.364, 0.2194, 0.364, 0.2194, 0.3853, 0.1984, 0.3853, 0.1984, 0.383, 0.2194, 0.383, 0.2194, 0.4043, 0.1984, 0.4043, 0.1984, 0.3853, 0.2194, 0.3853, 0.2194, 0.4066, 0.1984, 0.4066, 0.1984, 0.4043, 0.2194, 0.4043, 0.2194, 0.4255, 0.1984, 0.4255, 0.1984, 0.4066, 0.2194, 0.4066, 0.2194, 0.4279, 0.1984, 0.4279, 0.1984, 0.4255, 0.2194, 0.4255, 0.2194, 0.4468, 0.1984, 0.4468, 0.1984, 0.4279, 0.2194, 0.4279, 0.2194, 0.4491, 0.1984, 0.4491, 0.1984, 0.4468, 0.2194, 0.4468, 0.2194, 0.4681, 0.1984, 0.4681, 0.1984, 0.4491, 0.2194, 0.4491, 0.2194, 0.4704, 0.1984, 0.4704, 0.1984, 0.4681, 0.2194, 0.4681, 0.2194, 0.4894, 0.1984, 0.4894, 0.1984, 0.4704, 0.2194, 0.4704, 0.2194, 0.4917, 0.1984, 0.4917, 0.1984, 0.4894, 0.2194, 0.4894, 0.2194, 0.5106, 0.1984, 0.5106, 0.1984, 0.4917, 0.2194, 0.4917, 0.2194, 0.513, 0.1984, 0.513, 0.1984, 0.5106, 0.2194, 0.5106, 0.2194, 0.5319, 0.1984, 0.5319, 0.1984, 0.513, 0.2194, 0.513, 0.2194, 0.5342, 0.1984, 0.5342, 0.1984, 0.5319, 0.2194, 0.5319, 0.2194, 0.5532, 0.1984, 0.5532, 0.1984, 0.5342, 0.2194, 0.5342, 0.2194, 0.5555, 0.1984, 0.5555, 0.1984, 0.5532, 0.2194, 0.5532, 0.2194, 0.5745, 0.1984, 0.5745, 0.1984, 0.5555, 0.2194, 0.5555, 0.2194, 0.5768, 0.1984, 0.5768, 0.1984, 0.5745, 0.2194, 0.5745, 0.2194, 0.5957, 0.1984, 0.5957, 0.1984, 0.5768, 0.2194, 0.5768, 0.2194, 0.5981, 0.1984, 0.5981, 0.1984, 0.5957, 0.2194, 0.5957, 0.2194, 0.617, 0.1984, 0.617, 0.1984, 0.5981, 0.2194, 0.5981, 0.2194, 0.6193, 0.1984, 0.6193, 0.1984, 0.617, 0.2194, 0.617, 0.2194, 0.6383, 0.1984, 0.6383, 0.1984, 0.6193, 0.2194, 0.6193, 0.2194, 0.6406, 0.1984, 0.6406, 0.1984, 0.6383, 0.2194, 0.6383, 0.2194, 0.6596, 0.1984, 0.6596, 0.1984, 0.6406, 0.2194, 0.6406, 0.2194, 0.6619, 0.1984, 0.6619, 0.1984, 0.6596, 0.2194, 0.6596, 0.2194, 0.6809, 0.1984, 0.6809, 0.1984, 0.6619, 0.2194, 0.6619, 0.2194, 0.6832, 0.1984, 0.6832, 0.1984, 0.6809, 0.2194, 0.6809, 0.2194, 0.7021, 0.1984, 0.7021, 0.1984, 0.6832, 0.2194, 0.6832, 0.2194, 0.7045, 0.1984, 0.7045, 0.1984, 0.7021, 0.2194, 0.7021, 0.2194, 0.7234, 0.1984, 0.7234, 0.1984, 0.7045, 0.2194, 0.7045, 0.2194, 0.7257, 0.1984, 0.7257, 0.1984, 0.7234, 0.2194, 0.7234, 0.2194, 0.7447, 0.1984, 0.7447, 0.1984, 0.7257, 0.2194, 0.7257, 0.2194, 0.747, 0.1984, 0.747, 0.1984, 0.7447, 0.2194, 0.7447, 0.2194, 0.766, 0.1984, 0.766, 0.1984, 0.747, 0.2194, 0.747, 0.2194, 0.7683, 0.1984, 0.7683, 0.1984, 0.766, 0.2194, 0.766, 0.2194, 0.7872, 0.1984, 0.7872, 0.1984, 0.7683, 0.2194, 0.7683, 0.2194, 0.7896, 0.1984, 0.7896, 0.1984, 0.7872, 0.2194, 0.7872, 0.2194, 0.8085, 0.1984, 0.8085, 0.1984, 0.7896, 0.2194, 0.7896, 0.2194, 0.8108, 0.1984, 0.8108, 0.1984, 0.8085, 0.2194, 0.8085, 0.2194, 0.8298, 0.1984, 0.8298, 0.1984, 0.8108, 0.2194, 0.8108, 0.2194, 0.8321, 0.1984, 0.8321, 0.1984, 0.8298, 0.2194, 0.8298, 0.2194, 0.8511, 0.1984, 0.8511, 0.1984, 0.8321, 0.2194, 0.8321, 0.2194, 0.8534, 0.1984, 0.8534, 0.1984, 0.8511, 0.2194, 0.8511, 0.2194, 0.8723, 0.1984, 0.8723, 0.1984, 0.8534, 0.2194, 0.8534, 0.2194, 0.8747, 0.1984, 0.8747, 0.1984, 0.8723, 0.2194, 0.8723, 0.2194, 0.8936, 0.1984, 0.8936, 0.1984, 0.8747, 0.2194, 0.8747, 0.2194, 0.8959, 0.1984, 0.8959, 0.1984, 0.8936, 0.2194, 0.8936, 0.2194, 0.9149, 0.1984, 0.9149, 0.1984, 0.8959, 0.2194, 0.8959, 0.2194, 0.9172, 0.1984, 0.9172, 0.1984, 0.9149, 0.2194, 0.9149, 0.2194, 0.9362, 0.1984, 0.9362, 0.1984, 0.9172, 0.2194, 0.9172, 0.2194, 0.9385, 0.1984, 0.9385, 0.1984, 0.9362, 0.2194, 0.9362, 0.2194, 0.9574, 0.1984, 0.9574, 0.1984, 0.9385, 0.2194, 0.9385, 0.2194, 0.9598, 0.1984, 0.9598, 0.1984, 0.9574, 0.2194, 0.9574, 0.2194, 0.9787, 0.1984, 0.9787, 0.1984, 0.9598, 0.2194, 0.9598, 0.2194, 0.9811, 0.1984, 0.9811, 0.1984, 0.9787, 0.2194, 0.9787, 0.2194, 1.0, 0.1984, 1.0, 0.1984, 0.9811, 0.2194, 0.9811, 0.961, 0.242, 0.94, 0.242, 0.94, 0.2274, 0.961, 0.2274, 0.2194, 0.01064, 0.1984, 0.01064, 0.1984, 0.0, 0.2194, 0.0, 0.0887, 0.1041, 0.0887, 0.1064, 8.086e-09, 0.1064, 7.667e-09, 0.1041, 0.6998, 0.1076, 0.6397, 0.1076, 0.6397, 0.08608, 0.6998, 0.08608, 0.4596, 0.04304, 0.5197, 0.04304, 0.5197, 0.06456, 0.4596, 0.06456, 0.1984, 0.8298, 0.1984, 0.8321, 0.1097, 0.8321, 0.1097, 0.8298, 0.0887, 0.5296, 0.0887, 0.5319, 8.475e-08, 0.5319, 8.433e-08, 0.5296, 0.8799, 0.1937, 0.8199, 0.1937, 0.8199, 0.1722, 0.8799, 0.1722, 0.1984, 0.4043, 0.1984, 0.4066, 0.1097, 0.4066, 0.1097, 0.4043, 0.4596, 0.06456, 0.5197, 0.06456, 0.5197, 0.08608, 0.4596, 0.08608, 0.8799, 0.1722, 0.8199, 0.1722, 0.8199, 0.1506, 0.8799, 0.1506, 0.0887, 0.9551, 0.0887, 0.9574, 1.614e-07, 0.9574, 1.61e-07, 0.9551, 0.4596, 0.08608, 0.5197, 0.08608, 0.5197, 0.1076, 0.4596, 0.1076, 0.0887, 0.3807, 0.0887, 0.383, 5.792e-08, 0.383, 5.75e-08, 0.3807, 0.8799, 0.1506, 0.8199, 0.1506, 0.8199, 0.1291, 0.8799, 0.1291, 0.1984, 0.5532, 0.1984, 0.5555, 0.1097, 0.5555, 0.1097, 0.5532, 0.0887, 0.8062, 0.0887, 0.8085, 1.346e-07, 0.8085, 1.342e-07, 0.8062, 0.3395, 0.1076, 0.3996, 0.1076, 0.3996, 0.1291, 0.3395, 0.1291, 0.8799, 0.1291, 0.8199, 0.1291, 0.8199, 0.1076, 0.8799, 0.1076, 0.1984, 0.1277, 0.1984, 0.13, 0.1097, 0.13, 0.1097, 0.1277, 0.3996, 0.1076, 0.4596, 0.1076, 0.4596, 0.1291, 0.3996, 0.1291, 0.0887, 0.2317, 0.0887, 0.234, 3.109e-08, 0.234, 3.067e-08, 0.2317, 0.8799, 0.1076, 0.8199, 0.1076, 0.8199, 0.08608, 0.8799, 0.08608, 0.3395, 0.02152, 0.3996, 0.02152, 0.3996, 0.04304, 0.3395, 0.04304, 0.1984, 0.7021, 0.1984, 0.7045, 0.1097, 0.7045, 0.1097, 0.7021, 0.0887, 0.6572, 0.0887, 0.6596, 1.078e-07, 0.6596, 1.073e-07, 0.6572, 0.8799, 0.08608, 0.8199, 0.08608, 0.8199, 0.06456, 0.8799, 0.06456, 0.1984, 0.2766, 0.1984, 0.2789, 0.1097, 0.2789, 0.1097, 0.2766, 0.3996, 0.02152, 0.4596, 0.02152, 0.4596, 0.04304, 0.3996, 0.04304, 0.0887, 0.08278, 0.0887, 0.08511, 4.253e-09, 0.08511, 3.833e-09, 0.08278, 0.8799, 0.06456, 0.8199, 0.06456, 0.8199, 0.04304, 0.8799, 0.04304, 0.3996, 0.06456, 0.4596, 0.06456, 0.4596, 0.08608, 0.3996, 0.08608, 0.1984, 0.8511, 0.1984, 0.8534, 0.1097, 0.8534, 0.1097, 0.8511, 0.0887, 0.5083, 0.0887, 0.5106, 8.092e-08, 0.5106, 8.05e-08, 0.5083, 0.8799, 0.04304, 0.8199, 0.04304, 0.8199, 0.02152, 0.8799, 0.02152, 0.1984, 0.4255, 0.1984, 0.4279, 0.1097, 0.4279, 0.1097, 0.4255, 0.0887, 0.9338, 0.0887, 0.9362, 1.576e-07, 0.9362, 1.572e-07, 0.9338, 0.3996, 0.04304, 0.4596, 0.04304, 0.4596, 0.06456, 0.3996, 0.06456, 0.8799, 0.02152, 0.8199, 0.02152, 0.8199, 0.0, 0.8799, 9.261e-10, 0.6397, 0.04304, 0.6998, 0.04304, 0.6998, 0.06456, 0.6397, 0.06456, 0.0887, 0.3594, 0.0887, 0.3617, 5.409e-08, 0.3617, 5.367e-08, 0.3594, 0.3395, 0.2121, 0.2795, 0.2121, 0.2795, 0.1906, 0.3395, 0.1906, 0.1984, 0.5745, 0.1984, 0.5768, 0.1097, 0.5768, 0.1097, 0.5745, 0.0887, 0.7849, 0.0887, 0.7872, 1.308e-07, 0.7872, 1.303e-07, 0.7849, 0.3395, 0.0, 0.3996, 0.0, 0.3996, 0.02152, 0.3395, 0.02152, 0.8199, 0.1937, 0.7598, 0.1937, 0.7598, 0.1722, 0.8199, 0.1722, 0.1984, 0.1489, 0.1984, 0.1513, 0.1097, 0.1513, 0.1097, 0.1489, 0.5797, 0.08608, 0.6397, 0.08608, 0.6397, 0.1076, 0.5797, 0.1076, 0.0887, 0.2104, 0.0887, 0.2128, 2.725e-08, 0.2128, 2.683e-08, 0.2104, 0.8199, 0.1722, 0.7598, 0.1722, 0.7598, 0.1506, 0.8199, 0.1506, 0.4596, 0.1076, 0.5197, 0.1076, 0.5197, 0.1291, 0.4596, 0.1291, 0.1984, 0.7234, 0.1984, 0.7257, 0.1097, 0.7257, 0.1097, 0.7234, 0.0887, 0.636, 0.0887, 0.6383, 1.039e-07, 0.6383, 1.035e-07, 0.636, 0.8199, 0.1506, 0.7598, 0.1506, 0.7598, 0.1291, 0.8199, 0.1291, 0.1984, 0.2979, 0.1984, 0.3002, 0.1097, 0.3002, 0.1097, 0.2979, 0.5197, 0.0, 0.5797, 0.0, 0.5797, 0.02152, 0.5197, 0.02152, 0.0887, 0.0615, 0.0887, 0.06383, 4.194e-10, 0.06383, 0.0, 0.0615, 0.8199, 0.1291, 0.7598, 0.1291, 0.7598, 0.1076, 0.8199, 0.1076, 0.5197, 0.02152, 0.5797, 0.02152, 0.5797, 0.04304, 0.5197, 0.04304, 0.1984, 0.8723, 0.1984, 0.8747, 0.1097, 0.8747, 0.1097, 0.8723, 0.0887, 0.487, 0.0887, 0.4894, 7.709e-08, 0.4894, 7.667e-08, 0.487, 0.8199, 0.1076, 0.7598, 0.1076, 0.7598, 0.08608, 0.8199, 0.08608, 0.1984, 0.4468, 0.1984, 0.4491, 0.1097, 0.4491, 0.1097, 0.4468, 0.0887, 0.9126, 0.0887, 0.9149, 1.538e-07, 0.9149, 1.533e-07, 0.9126, 0.5197, 0.04304, 0.5797, 0.04304, 0.5797, 0.06456, 0.5197, 0.06456, 0.8199, 0.08608, 0.7598, 0.08608, 0.7598, 0.06456, 0.8199, 0.06456, 0.1984, 0.02128, 0.1984, 0.0236, 0.1097, 0.0236, 0.1097, 0.02128, 0.5197, 0.06456, 0.5797, 0.06456, 0.5797, 0.08608, 0.5197, 0.08608, 0.0887, 0.3381, 0.0887, 0.3404, 5.025e-08, 0.3404, 4.983e-08, 0.3381, 0.8199, 0.06456, 0.7598, 0.06456, 0.7598, 0.04304, 0.8199, 0.04304, 0.1984, 0.5957, 0.1984, 0.5981, 0.1097, 0.5981, 0.1097, 0.5957, 0.0887, 0.7636, 0.0887, 0.766, 1.269e-07, 0.766, 1.265e-07, 0.7636, 0.5197, 0.08608, 0.5797, 0.08608, 0.5797, 0.1076, 0.5197, 0.1076, 0.8199, 0.04304, 0.7598, 0.04304, 0.7598, 0.02152, 0.8199, 0.02152, 0.1984, 0.1702, 0.1984, 0.1725, 0.1097, 0.1725, 0.1097, 0.1702, 0.3996, 0.08608, 0.4596, 0.08608, 0.4596, 0.1076, 0.3996, 0.1076, 0.0887, 0.1892, 0.0887, 0.1915, 2.342e-08, 0.1915, 2.3e-08, 0.1892, 0.8199, 0.02152, 0.7598, 0.02152, 0.7598, 0.0, 0.8199, 9.261e-10, 0.5797, 0.06456, 0.6397, 0.06456, 0.6397, 0.08608, 0.5797, 0.08608, 0.1984, 0.7447, 0.1984, 0.747, 0.1097, 0.747, 0.1097, 0.7447, 0.0887, 0.6147, 0.0887, 0.617, 1.001e-07, 0.617, 9.967e-08, 0.6147, 0.7598, 0.1937, 0.6998, 0.1937, 0.6998, 0.1722, 0.7598, 0.1722, 0.1984, 0.3191, 0.1984, 0.3215, 0.1097, 0.3215, 0.1097, 0.3191, 0.2795, 0.1045, 0.3395, 0.1045, 0.3395, 0.1261, 0.2795, 0.1261, 0.6998, 0.1937, 0.6397, 0.1937, 0.6397, 0.1722, 0.6998, 0.1722, 0.5797, 0.1291, 0.6397, 0.1291, 0.6397, 0.1506, 0.5797, 0.1506, 0.1984, 0.8936, 0.1984, 0.8959, 0.1097, 0.8959, 0.1097, 0.8936, 0.0887, 0.4658, 0.0887, 0.4681, 7.325e-08, 0.4681, 7.283e-08, 0.4658, 0.6397, 0.1937, 0.5797, 0.1937, 0.5797, 0.1722, 0.6397, 0.1722, 0.1984, 0.4681, 0.1984, 0.4704, 0.1097, 0.4704, 0.1097, 0.4681, 0.0887, 0.8913, 0.0887, 0.8936, 1.499e-07, 0.8936, 1.495e-07, 0.8913, 0.2795, 0.0615, 0.3395, 0.0615, 0.3395, 0.08302, 0.2795, 0.08302, 0.5797, 0.1937, 0.5197, 0.1937, 0.5197, 0.1722, 0.5797, 0.1722, 0.1984, 0.04255, 0.1984, 0.04488, 0.1097, 0.04488, 0.1097, 0.04255, 0.5197, 0.1076, 0.5797, 0.1076, 0.5797, 0.1291, 0.5197, 0.1291, 0.0887, 0.3168, 0.0887, 0.3191, 4.642e-08, 0.3191, 4.6e-08, 0.3168, 0.5197, 0.1937, 0.4596, 0.1937, 0.4596, 0.1722, 0.5197, 0.1722, 0.1984, 0.617, 0.1984, 0.6193, 0.1097, 0.6193, 0.1097, 0.617, 0.0887, 0.7424, 0.0887, 0.7447, 1.231e-07, 0.7447, 1.227e-07, 0.7424, 0.4596, 0.1937, 0.3996, 0.1937, 0.3996, 0.1722, 0.4596, 0.1722, 0.1984, 0.1915, 0.1984, 0.1938, 0.1097, 0.1938, 0.1097, 0.1915, 0.2795, 0.1261, 0.3395, 0.1261, 0.3395, 0.1476, 0.2795, 0.1476, 0.0887, 0.1679, 0.0887, 0.1702, 1.959e-08, 0.1702, 1.917e-08, 0.1679, 0.3996, 0.1937, 0.3395, 0.1937, 0.3395, 0.1722, 0.3996, 0.1722, 0.3395, 0.1291, 0.3996, 0.1291, 0.3996, 0.1506, 0.3395, 0.1506, 0.1984, 0.766, 0.1984, 0.7683, 0.1097, 0.7683, 0.1097, 0.766, 0.0887, 0.5934, 0.0887, 0.5957, 9.625e-08, 0.5957, 9.584e-08, 0.5934, 0.3395, 0.1906, 0.2795, 0.1906, 0.2795, 0.1691, 0.3395, 0.1691, 0.1984, 0.3404, 0.1984, 0.3428, 0.1097, 0.3428, 0.1097, 0.3404, 0.3996, 0.1291, 0.4596, 0.1291, 0.4596, 0.1506, 0.3996, 0.1506, 0.3395, 0.04304, 0.3996, 0.04304, 0.3996, 0.06456, 0.3395, 0.06456, 0.1984, 0.9149, 0.1984, 0.9172, 0.1097, 0.9172, 0.1097, 0.9149, 0.0887, 0.4445, 0.0887, 0.4468, 6.942e-08, 0.4468, 6.9e-08, 0.4445, 0.7598, 0.1722, 0.6998, 0.1722, 0.6998, 0.1506, 0.7598, 0.1506, 0.1984, 0.4894, 0.1984, 0.4917, 0.1097, 0.4917, 0.1097, 0.4894, 0.7598, 0.1506, 0.6998, 0.1506, 0.6998, 0.1291, 0.7598, 0.1291, 0.0887, 0.87, 0.0887, 0.8723, 1.461e-07, 0.8723, 1.457e-07, 0.87, 0.4596, 0.02152, 0.5197, 0.02152, 0.5197, 0.04304, 0.4596, 0.04304, 0.1984, 0.06383, 0.1984, 0.06616, 0.1097, 0.06616, 0.1097, 0.06383, 0.2795, 0.08302, 0.3395, 0.08302, 0.3395, 0.1045, 0.2795, 0.1045, 0.0887, 0.2955, 0.0887, 0.2979, 4.259e-08, 0.2979, 4.217e-08, 0.2955, 0.7598, 0.1291, 0.6998, 0.1291, 0.6998, 0.1076, 0.7598, 0.1076, 0.1984, 0.6383, 0.1984, 0.6406, 0.1097, 0.6406, 0.1097, 0.6383, 0.7598, 0.1076, 0.6998, 0.1076, 0.6998, 0.08608, 0.7598, 0.08608, 0.0887, 0.7211, 0.0887, 0.7234, 1.193e-07, 0.7234, 1.188e-07, 0.7211, 0.1984, 0.2128, 0.1984, 0.2151, 0.1097, 0.2151, 0.1097, 0.2128, 0.3395, 0.08608, 0.3996, 0.08608, 0.3996, 0.1076, 0.3395, 0.1076, 0.0887, 0.1466, 0.0887, 0.1489, 1.575e-08, 0.1489, 1.533e-08, 0.1466, 0.7598, 0.08608, 0.6998, 0.08608, 0.6998, 0.06456, 0.7598, 0.06456, 0.6397, 0.06456, 0.6998, 0.06456, 0.6998, 0.08608, 0.6397, 0.08608, 0.1984, 0.7872, 0.1984, 0.7896, 0.1097, 0.7896, 0.1097, 0.7872, 0.0887, 0.5721, 0.0887, 0.5745, 9.242e-08, 0.5745, 9.2e-08, 0.5721, 0.7598, 0.06456, 0.6998, 0.06456, 0.6998, 0.04304, 0.7598, 0.04304, 0.1984, 0.3617, 0.1984, 0.364, 0.1097, 0.364, 0.1097, 0.3617, 0.2795, 0.1476, 0.3395, 0.1476, 0.3395, 0.1691, 0.2795, 0.1691, 0.4596, 0.1291, 0.5197, 0.1291, 0.5197, 0.1506, 0.4596, 0.1506, 0.1984, 0.9362, 0.1984, 0.9385, 0.1097, 0.9385, 0.1097, 0.9362, 0.0887, 0.4232, 0.0887, 0.4255, 6.559e-08, 0.4255, 6.517e-08, 0.4232, 0.7598, 0.04304, 0.6998, 0.04304, 0.6998, 0.02152, 0.7598, 0.02152, 0.1984, 0.5106, 0.1984, 0.513, 0.1097, 0.513, 0.1097, 0.5106, 0.0887, 0.8487, 0.0887, 0.8511, 1.423e-07, 0.8511, 1.418e-07, 0.8487, 0.6397, 0.02152, 0.6998, 0.02152, 0.6998, 0.04304, 0.6397, 0.04304, 0.7598, 0.02152, 0.6998, 0.02152, 0.6998, 0.0, 0.7598, 9.261e-10, 0.1984, 0.08511, 0.1984, 0.08743, 0.1097, 0.08743, 0.1097, 0.08511, 0.5197, 0.1291, 0.5797, 0.1291, 0.5797, 0.1506, 0.5197, 0.1506, 0.0887, 0.2743, 0.0887, 0.2766, 3.875e-08, 0.2766, 3.833e-08, 0.2743, 0.6998, 0.1722, 0.6397, 0.1722, 0.6397, 0.1506, 0.6998, 0.1506, 0.1984, 0.6596, 0.1984, 0.6619, 0.1097, 0.6619, 0.1097, 0.6596, 0.0887, 0.6998, 0.0887, 0.7021, 1.154e-07, 0.7021, 1.15e-07, 0.6998, 0.6397, 0.1722, 0.5797, 0.1722, 0.5797, 0.1506, 0.6397, 0.1506, 0.1984, 0.234, 0.1984, 0.2364, 0.1097, 0.2364, 0.1097, 0.234, 0.5797, 0.0, 0.6397, 0.0, 0.6397, 0.02152, 0.5797, 0.02152, 0.0887, 0.1253, 0.0887, 0.1277, 1.192e-08, 0.1277, 1.15e-08, 0.1253, 0.5797, 0.1722, 0.5197, 0.1722, 0.5197, 0.1506, 0.5797, 0.1506, 0.3996, 0.0, 0.4596, 0.0, 0.4596, 0.02152, 0.3996, 0.02152, 0.1984, 0.8085, 0.1984, 0.8108, 0.1097, 0.8108, 0.1097, 0.8085, 0.0887, 0.5509, 0.0887, 0.5532, 8.859e-08, 0.5532, 8.817e-08, 0.5509, 0.5197, 0.1722, 0.4596, 0.1722, 0.4596, 0.1506, 0.5197, 0.1506, 0.1984, 0.383, 0.1984, 0.3853, 0.1097, 0.3853, 0.1097, 0.383, 0.0887, 0.9764, 0.0887, 0.9787, 1.653e-07, 0.9787, 1.648e-07, 0.9764, 0.5797, 0.02152, 0.6397, 0.02152, 0.6397, 0.04304, 0.5797, 0.04304, 0.3395, 0.06456, 0.3996, 0.06456, 0.3996, 0.08608, 0.3395, 0.08608, 0.0887, 0.4019, 0.0887, 0.4043, 6.175e-08, 0.4043, 6.133e-08, 0.4019, 0.4596, 0.1722, 0.3996, 0.1722, 0.3996, 0.1506, 0.4596, 0.1506, 0.1984, 0.5319, 0.1984, 0.5342, 0.1097, 0.5342, 0.1097, 0.5319, 0.0887, 0.8275, 0.0887, 0.8298, 1.384e-07, 0.8298, 1.38e-07, 0.8275, 0.4596, 0.0, 0.5197, 0.0, 0.5197, 0.02152, 0.4596, 0.02152, 0.3996, 0.1722, 0.3395, 0.1722, 0.3395, 0.1506, 0.3996, 0.1506, 0.1984, 0.1064, 0.1984, 0.1087, 0.1097, 0.1087, 0.1097, 0.1064, 0.6397, 0.0, 0.6998, 0.0, 0.6998, 0.02152, 0.6397, 0.02152, 0.0887, 0.253, 0.0887, 0.2553, 3.492e-08, 0.2553, 3.45e-08, 0.253, 0.6998, 0.1506, 0.6397, 0.1506, 0.6397, 0.1291, 0.6998, 0.1291, 0.5797, 0.04304, 0.6397, 0.04304, 0.6397, 0.06456, 0.5797, 0.06456, 0.1984, 0.6809, 0.1984, 0.6832, 0.1097, 0.6832, 0.1097, 0.6809, 0.0887, 0.6785, 0.0887, 0.6809, 1.116e-07, 0.6809, 1.112e-07, 0.6785, 0.6998, 0.1291, 0.6397, 0.1291, 0.6397, 0.1076, 0.6998, 0.1076, 0.1984, 0.2553, 0.1984, 0.2576, 0.1097, 0.2576, 0.1097, 0.2553, 0.5797, 0.1076, 0.6397, 0.1076, 0.6397, 0.1291, 0.5797, 0.1291, 0.3395, 0.2043, 0.3996, 0.2043, 0.3996, 0.2149, 0.3395, 0.2149])
me_cube_001.materials.append(mat_alien_metal01_lg_001)
me_cube_001.use_remesh_preserve_volume = False
me_cube_001.use_remesh_preserve_attributes = False
me_cube_001.use_mirror_vertex_groups = False
me_cube_001.update()
me_cube_000 = bpy.data.meshes.new('Cube.000')
me_cube_000.from_pydata([(12.65, -11.72, -0.2392), (12.65, -11.72, 0.2392), (5.871, -11.72, -0.2392), (5.871, -11.72, 0.2392), (12.65, -44.24, 0.2392), (12.65, -44.24, -0.2392), (5.871, -44.24, -0.2392), (5.871, -44.24, 0.2392), (6.761, -11.72, -0.2392), (6.761, -44.24, -0.2392), (6.761, -11.72, 0.2392), (6.761, -44.24, 0.2392), (5.871, -36.69, -0.2392), (5.871, -38.25, -0.2392), (5.871, -38.25, 0.2392), (5.871, -36.69, 0.2392), (12.65, -36.69, -0.2392), (12.65, -38.25, -0.2392), (12.65, -38.25, 0.2392), (12.65, -36.69, 0.2392), (6.761, -36.69, -0.2392), (6.761, -38.25, -0.2392), (6.761, -36.69, 0.2392), (6.761, -38.25, 0.2392)], [], [(14, 13, 6, 7), (21, 17, 5, 9), (23, 14, 7, 11), (13, 21, 9, 6), (18, 23, 11, 4), (1, 10, 22, 19), (19, 22, 23, 18), (2, 8, 20, 12), (23, 22, 20, 21), (10, 3, 15, 22), (23, 21, 13, 14), (8, 0, 16, 20), (20, 16, 17, 21), (3, 2, 12, 15), (22, 15, 12, 20)])
_uv = me_cube_000.uv_layers.new(name='UVMap')
_uv.uv.foreach_set('vector', [0.967, 0.0, 1.0, 0.0, 1.0, 0.1555, 0.967, 0.1555, 0.06127, 0.8445, 0.467, 0.8445, 0.467, 1.0, 0.06127, 1.0, 0.5283, 0.1555, 0.467, 0.1555, 0.467, 0.0, 0.5283, 0.0, 0.0, 0.8445, 0.06127, 0.8445, 0.06127, 1.0, 0.0, 1.0, 0.9341, 0.1555, 0.5283, 0.1555, 0.5283, 0.0, 0.9341, 1.227e-07, 0.9341, 1.0, 0.5283, 1.0, 0.5283, 0.1879, 0.9341, 0.1879, 0.9341, 0.1879, 0.5283, 0.1879, 0.5283, 0.1555, 0.9341, 0.1555, 1.314e-07, 3.068e-08, 0.06127, 3.068e-08, 0.06127, 0.8121, 0.0, 0.8121, 0.967, 0.1879, 0.967, 0.1555, 1.0, 0.1555, 1.0, 0.1879, 0.5283, 1.0, 0.467, 1.0, 0.467, 0.1879, 0.5283, 0.1879, 0.967, 0.1879, 1.0, 0.1879, 1.0, 0.2165, 0.967, 0.2165, 0.06127, 3.068e-08, 0.467, 0.0, 0.467, 0.8121, 0.06127, 0.8121, 0.06127, 0.8121, 0.467, 0.8121, 0.467, 0.8445, 0.06127, 0.8445, 0.9341, 0.0, 0.967, 0.0, 0.967, 0.8121, 0.9341, 0.8121, 1.0, 0.2165, 1.0, 0.2451, 0.967, 0.2451, 0.967, 0.2165])
me_cube_000.materials.append(mat_alien_metal01_lg)
me_cube_000.use_remesh_preserve_volume = False
me_cube_000.use_remesh_preserve_attributes = False
me_cube_000.use_mirror_vertex_groups = False
me_cube_000.update()

# ---- objects
ob_ladder = bpy.data.objects.new('ladder', me_cube_001)
ob_platform_001 = bpy.data.objects.new('platform.001', me_cube_000)

# ---- transforms, parenting, visibility, modifiers, constraints
ob_ladder.location = (-127.8, -122.5, -5.854)
ob_ladder.scale = (0.5813, 1.494, 1.0)
ob_ladder.lineart.crease_threshold = 0.0
_m = ob_ladder.modifiers.new('Mirror', 'MIRROR')
_m.use_axis = (False, True, False)
_m.use_clip = True
ob_platform_001.location = (-134.5, -85.05, 1.465)
ob_platform_001.lineart.crease_threshold = 0.0

# ---- collection membership
col_collection_12.objects.link(ob_ladder)
col_collection_13.objects.link(ob_platform_001)

# ---- scene / render settings (as saved in the file)
scene.frame_start = 1; scene.frame_end = 250; scene.frame_set(3)
scene.render.engine = 'BLENDER_EEVEE_NEXT'
scene.render.resolution_percentage = 50
scene.render.dither_intensity = 0.0
scene.cycles.use_denoising = False
scene.cycles.samples = 10
scene.cycles.sampling_pattern = 'TABULATED_SOBOL'
scene.cycles.light_sampling_threshold = 0.0
scene.cycles.use_adaptive_sampling = False
scene.cycles.use_light_tree = False
scene.cycles.blur_glossy = 0.0
scene.cycles.pixel_filter_type = 'GAUSSIAN'
scene.cycles.sample_clamp_indirect = 0.0
scene.view_settings.view_transform = 'Standard'
bpy.context.view_layer.update()

# ---- added for rendering (the .blend has no active camera and no usable light): camera, sun
cam_auto = bpy.data.cameras.new('AutoCamera')
cam_auto.lens = 50.0
cam_auto.sensor_width = 36.0
cam_auto.clip_end = 1000.0
ob_auto_camera = bpy.data.objects.new('AutoCamera', cam_auto)
scene.collection.objects.link(ob_auto_camera)
ob_auto_camera.location = (-92.5694, -162.722, 26.5707)
ob_auto_camera.rotation_euler = (1.09748, -7.21219e-08, 0.694738)
scene.camera = ob_auto_camera
light_auto_sun = bpy.data.lights.new('AutoSun', 'SUN')
light_auto_sun.energy = 3.0
light_auto_sun.angle = 0.0523599
ob_auto_sun = bpy.data.objects.new('AutoSun', light_auto_sun)
scene.collection.objects.link(ob_auto_sun)
ob_auto_sun.rotation_euler = (0.872665, 0.174533, 0.523599)
bpy.context.view_layer.update()
